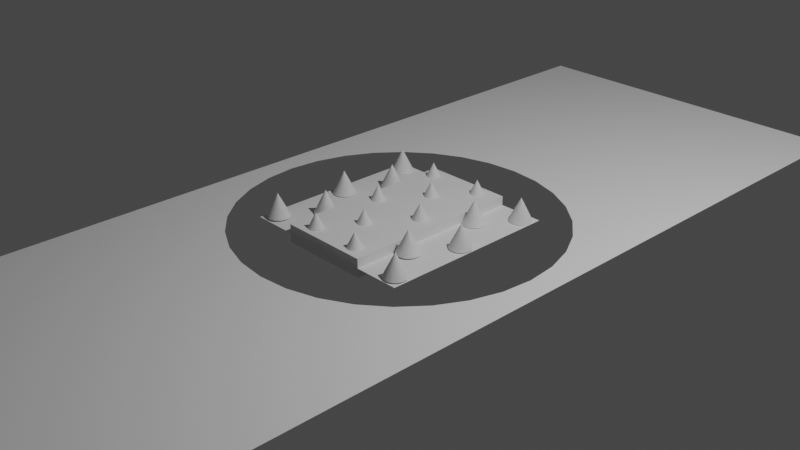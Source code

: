 # Source: obstacles.blend  (saved by Blender 3.0.42; exported with 4.5.12 LTS)
import bpy
from mathutils import Matrix  # noqa: F401  (used for matrix-valued properties, if any)

bpy.ops.wm.read_factory_settings(use_empty=True)
scene = bpy.context.scene
scene.name = 'Scene'

# ---- collections
col_obstacles = bpy.data.collections.new('Obstacles'); scene.collection.children.link(col_obstacles)

# ---- world
world_world = bpy.data.worlds.new('World'); scene.world = world_world
world_world.use_nodes = True; world_world.node_tree.nodes.clear()
_N = world_world.node_tree.nodes; _L = world_world.node_tree.links
n0 = _N.new('ShaderNodeOutputWorld'); n0.name = 'World Output'; n0.location = (300, 300)
n1 = _N.new('ShaderNodeBackground'); n1.name = 'Background'; n1.location = (10, 300)
n1.inputs[0].default_value = (0.05088, 0.05088, 0.05088, 1.0)
_L.new(n1.outputs[0], n0.inputs[0])
n0.is_active_output = True
world_world.color = (0.05088, 0.05088, 0.05088)
world_world.use_sun_shadow = False
world_world.sun_shadow_jitter_overblur = 0.0

# ---- cameras
cam_camera = bpy.data.cameras.new('Camera')
cam_camera.clip_end = 100.0
cam_camera.ortho_scale = 7.314

# ---- lights
light_light = bpy.data.lights.new('Light', 'POINT')
light_light.transmission_factor = 0.0
light_light.energy = 1000.0
light_light.shadow_soft_size = 0.1
light_light.shadow_maximum_resolution = 0.006
light_light.use_absolute_resolution = True

# ---- meshes
me_plane = bpy.data.meshes.new('Plane')
me_plane.from_pydata([(-1.0, -1.0, 0.0), (1.0, -1.0, 0.0), (-1.0, 1.0, 0.0), (1.0, 1.0, 0.0), (0.8676, -0.7424, 0.01351), (0.892, -0.7448, 0.01351), (0.9155, -0.7519, 0.01351), (0.9371, -0.7634, 0.01351), (0.956, -0.779, 0.01351), (0.9716, -0.7979, 0.01351), (0.9831, -0.8195, 0.01351), (0.9902, -0.843, 0.01351), (0.9926, -0.8674, 0.01351), (0.9902, -0.8917, 0.01351), (0.9831, -0.9152, 0.01351), (0.9716, -0.9368, 0.01351), (0.956, -0.9557, 0.01351), (0.9371, -0.9713, 0.01351), (0.9155, -0.9828, 0.01351), (0.892, -0.99, 0.01351), (0.8676, -0.9924, 0.01351), (0.8432, -0.99, 0.01351), (0.8198, -0.9828, 0.01351), (0.7982, -0.9713, 0.01351), (0.7792, -0.9557, 0.01351), (0.7637, -0.9368, 0.01351), (0.7521, -0.9152, 0.01351), (0.745, -0.8917, 0.01351), (0.7426, -0.8674, 0.01351), (0.745, -0.843, 0.01351), (0.7521, -0.8195, 0.01351), (0.7637, -0.7979, 0.01351), (0.7792, -0.779, 0.01351), (0.7982, -0.7634, 0.01351), (0.8198, -0.7519, 0.01351), (0.8432, -0.7448, 0.01351), (0.8676, -0.8674, 0.2635), (-0.8677, -0.7373, 0.01811), (-0.8433, -0.7397, 0.01811), (-0.8198, -0.7468, 0.01811), (-0.7982, -0.7583, 0.01811), (-0.7793, -0.7739, 0.01811), (-0.7637, -0.7928, 0.01811), (-0.7522, -0.8144, 0.01811), (-0.7451, -0.8379, 0.01811), (-0.7427, -0.8623, 0.01811), (-0.7451, -0.8866, 0.01811), (-0.7522, -0.9101, 0.01811), (-0.7637, -0.9317, 0.01811), (-0.7793, -0.9506, 0.01811), (-0.7982, -0.9662, 0.01811), (-0.8198, -0.9777, 0.01811), (-0.8433, -0.9849, 0.01811), (-0.8677, -0.9873, 0.01811), (-0.8921, -0.9849, 0.01811), (-0.9155, -0.9777, 0.01811), (-0.9371, -0.9662, 0.01811), (-0.9561, -0.9506, 0.01811), (-0.9716, -0.9317, 0.01811), (-0.9832, -0.9101, 0.01811), (-0.9903, -0.8866, 0.01811), (-0.9927, -0.8623, 0.01811), (-0.9903, -0.8379, 0.01811), (-0.9832, -0.8144, 0.01811), (-0.9716, -0.7928, 0.01811), (-0.9561, -0.7739, 0.01811), (-0.9371, -0.7583, 0.01811), (-0.9155, -0.7468, 0.01811), (-0.8921, -0.7397, 0.01811), (-0.8677, -0.8623, 0.2681), (0.3064, -0.7387, 0.01483), (0.3308, -0.7411, 0.01483), (0.3543, -0.7482, 0.01483), (0.3759, -0.7598, 0.01483), (0.3948, -0.7753, 0.01483), (0.4104, -0.7943, 0.01483), (0.4219, -0.8159, 0.01483), (0.429, -0.8393, 0.01483), (0.4314, -0.8637, 0.01483), (0.429, -0.8881, 0.01483), (0.4219, -0.9115, 0.01483), (0.4104, -0.9332, 0.01483), (0.3948, -0.9521, 0.01483), (0.3759, -0.9676, 0.01483), (0.3543, -0.9792, 0.01483), (0.3308, -0.9863, 0.01483), (0.3064, -0.9887, 0.01483), (0.282, -0.9863, 0.01483), (0.2586, -0.9792, 0.01483), (0.237, -0.9676, 0.01483), (0.218, -0.9521, 0.01483), (0.2025, -0.9332, 0.01483), (0.1909, -0.9115, 0.01483), (0.1838, -0.8881, 0.01483), (0.1814, -0.8637, 0.01483), (0.1838, -0.8393, 0.01483), (0.1909, -0.8159, 0.01483), (0.2025, -0.7943, 0.01483), (0.218, -0.7753, 0.01483), (0.237, -0.7598, 0.01483), (0.2586, -0.7482, 0.01483), (0.282, -0.7411, 0.01483), (0.3064, -0.8637, 0.2648), (-0.2635, -0.7389, 0.01649), (-0.2391, -0.7413, 0.01649), (-0.2157, -0.7484, 0.01649), (-0.1941, -0.7599, 0.01649), (-0.1751, -0.7755, 0.01649), (-0.1596, -0.7944, 0.01649), (-0.148, -0.816, 0.01649), (-0.1409, -0.8395, 0.01649), (-0.1385, -0.8639, 0.01649), (-0.1409, -0.8883, 0.01649), (-0.148, -0.9117, 0.01649), (-0.1596, -0.9333, 0.01649), (-0.1751, -0.9523, 0.01649), (-0.1941, -0.9678, 0.01649), (-0.2157, -0.9794, 0.01649), (-0.2391, -0.9865, 0.01649), (-0.2635, -0.9889, 0.01649), (-0.2879, -0.9865, 0.01649), (-0.3114, -0.9794, 0.01649), (-0.333, -0.9678, 0.01649), (-0.3519, -0.9523, 0.01649), (-0.3675, -0.9333, 0.01649), (-0.379, -0.9117, 0.01649), (-0.3861, -0.8883, 0.01649), (-0.3885, -0.8639, 0.01649), (-0.3861, -0.8395, 0.01649), (-0.379, -0.816, 0.01649), (-0.3675, -0.7944, 0.01649), (-0.3519, -0.7755, 0.01649), (-0.333, -0.7599, 0.01649), (-0.3114, -0.7484, 0.01649), (-0.2879, -0.7413, 0.01649), (-0.2635, -0.8639, 0.2665), (0.6146, -0.3363, 0.01469), (0.639, -0.3387, 0.01469), (0.6624, -0.3458, 0.01469), (0.684, -0.3573, 0.01469), (0.703, -0.3729, 0.01469), (0.7185, -0.3918, 0.01469), (0.7301, -0.4134, 0.01469), (0.7372, -0.4369, 0.01469), (0.7396, -0.4613, 0.01469), (0.7372, -0.4856, 0.01469), (0.7301, -0.5091, 0.01469), (0.7185, -0.5307, 0.01469), (0.703, -0.5496, 0.01469), (0.684, -0.5652, 0.01469), (0.6624, -0.5767, 0.01469), (0.639, -0.5838, 0.01469), (0.6146, -0.5863, 0.01469), (0.5902, -0.5838, 0.01469), (0.5668, -0.5767, 0.01469), (0.5451, -0.5652, 0.01469), (0.5262, -0.5496, 0.01469), (0.5107, -0.5307, 0.01469), (0.4991, -0.5091, 0.01469), (0.492, -0.4856, 0.01469), (0.4896, -0.4613, 0.01469), (0.492, -0.4369, 0.01469), (0.4991, -0.4134, 0.01469), (0.5107, -0.3918, 0.01469), (0.5262, -0.3729, 0.01469), (0.5451, -0.3573, 0.01469), (0.5668, -0.3458, 0.01469), (0.5902, -0.3387, 0.01469), (0.6146, -0.4613, 0.2647), (-0.02353, -0.3286, 0.001718), (0.0008579, -0.331, 0.001718), (0.02431, -0.3381, 0.001718), (0.04592, -0.3497, 0.001718), (0.06486, -0.3652, 0.001718), (0.08041, -0.3841, 0.001718), (0.09196, -0.4058, 0.001718), (0.09907, -0.4292, 0.001718), (0.1015, -0.4536, 0.001718), (0.09907, -0.478, 0.001718), (0.09196, -0.5014, 0.001718), (0.08041, -0.523, 0.001718), (0.06486, -0.542, 0.001718), (0.04592, -0.5575, 0.001718), (0.02431, -0.5691, 0.001718), (0.0008579, -0.5762, 0.001718), (-0.02353, -0.5786, 0.001718), (-0.04791, -0.5762, 0.001718), (-0.07136, -0.5691, 0.001718), (-0.09297, -0.5575, 0.001718), (-0.1119, -0.542, 0.001718), (-0.1275, -0.523, 0.001718), (-0.139, -0.5014, 0.001718), (-0.1461, -0.478, 0.001718), (-0.1485, -0.4536, 0.001718), (-0.1461, -0.4292, 0.001718), (-0.139, -0.4058, 0.001718), (-0.1275, -0.3841, 0.001718), (-0.1119, -0.3652, 0.001718), (-0.09297, -0.3497, 0.001718), (-0.07136, -0.3381, 0.001718), (-0.04791, -0.331, 0.001718), (-0.02353, -0.4536, 0.2517), (-0.6146, -0.3234, 0.008623), (-0.5902, -0.3258, 0.008623), (-0.5668, -0.3329, 0.008623), (-0.5452, -0.3444, 0.008623), (-0.5262, -0.36, 0.008623), (-0.5107, -0.3789, 0.008623), (-0.4992, -0.4005, 0.008623), (-0.492, -0.424, 0.008623), (-0.4896, -0.4484, 0.008623), (-0.492, -0.4728, 0.008623), (-0.4992, -0.4962, 0.008623), (-0.5107, -0.5178, 0.008623), (-0.5262, -0.5368, 0.008623), (-0.5452, -0.5523, 0.008623), (-0.5668, -0.5639, 0.008623), (-0.5902, -0.571, 0.008623), (-0.6146, -0.5734, 0.008623), (-0.639, -0.571, 0.008623), (-0.6625, -0.5639, 0.008623), (-0.6841, -0.5523, 0.008623), (-0.703, -0.5368, 0.008623), (-0.7186, -0.5178, 0.008623), (-0.7301, -0.4962, 0.008623), (-0.7372, -0.4728, 0.008623), (-0.7396, -0.4484, 0.008623), (-0.7372, -0.424, 0.008623), (-0.7301, -0.4005, 0.008623), (-0.7186, -0.3789, 0.008623), (-0.703, -0.36, 0.008623), (-0.6841, -0.3444, 0.008623), (-0.6625, -0.3329, 0.008623), (-0.639, -0.3258, 0.008623), (-0.6146, -0.4484, 0.2586), (0.8689, 0.1179, 0.008488), (0.8933, 0.1155, 0.008488), (0.9167, 0.1083, 0.008488), (0.9383, 0.09679, 0.008488), (0.9573, 0.08125, 0.008488), (0.9728, 0.0623, 0.008488), (0.9844, 0.04069, 0.008488), (0.9915, 0.01724, 0.008488), (0.9939, -0.007142, 0.008488), (0.9915, -0.03153, 0.008488), (0.9844, -0.05498, 0.008488), (0.9728, -0.07659, 0.008488), (0.9573, -0.09553, 0.008488), (0.9383, -0.1111, 0.008488), (0.9167, -0.1226, 0.008488), (0.8933, -0.1297, 0.008488), (0.8689, -0.1321, 0.008488), (0.8445, -0.1297, 0.008488), (0.8211, -0.1226, 0.008488), (0.7994, -0.1111, 0.008488), (0.7805, -0.09553, 0.008488), (0.765, -0.07659, 0.008488), (0.7534, -0.05498, 0.008488), (0.7463, -0.03153, 0.008488), (0.7439, -0.007142, 0.008488), (0.7463, 0.01724, 0.008488), (0.7534, 0.04069, 0.008488), (0.765, 0.0623, 0.008488), (0.7805, 0.08125, 0.008488), (0.7994, 0.09679, 0.008488), (0.8211, 0.1083, 0.008488), (0.8445, 0.1155, 0.008488), (0.8689, -0.007142, 0.2585), (0.2866, 0.1389, 0.02193), (0.311, 0.1365, 0.02193), (0.3344, 0.1294, 0.02193), (0.356, 0.1178, 0.02193), (0.375, 0.1023, 0.02193), (0.3905, 0.08332, 0.02193), (0.4021, 0.06171, 0.02193), (0.4092, 0.03826, 0.02193), (0.4116, 0.01387, 0.02193), (0.4092, -0.01052, 0.02193), (0.4021, -0.03396, 0.02193), (0.3905, -0.05558, 0.02193), (0.375, -0.07452, 0.02193), (0.356, -0.09006, 0.02193), (0.3344, -0.1016, 0.02193), (0.311, -0.1087, 0.02193), (0.2866, -0.1111, 0.02193), (0.2622, -0.1087, 0.02193), (0.2388, -0.1016, 0.02193), (0.2172, -0.09006, 0.02193), (0.1982, -0.07452, 0.02193), (0.1827, -0.05558, 0.02193), (0.1711, -0.03396, 0.02193), (0.164, -0.01052, 0.02193), (0.1616, 0.01387, 0.02193), (0.164, 0.03826, 0.02193), (0.1711, 0.06171, 0.02193), (0.1827, 0.08332, 0.02193), (0.1982, 0.1023, 0.02193), (0.2172, 0.1178, 0.02193), (0.2388, 0.1294, 0.02193), (0.2622, 0.1365, 0.02193), (0.2866, 0.01387, 0.2719), (-0.3343, 0.1414, 0.007819), (-0.3099, 0.139, 0.007819), (-0.2865, 0.1319, 0.007819), (-0.2649, 0.1204, 0.007819), (-0.2459, 0.1048, 0.007819), (-0.2304, 0.08588, 0.007819), (-0.2188, 0.06426, 0.007819), (-0.2117, 0.04082, 0.007819), (-0.2093, 0.01643, 0.007819), (-0.2117, -0.007957, 0.007819), (-0.2188, -0.03141, 0.007819), (-0.2304, -0.05302, 0.007819), (-0.2459, -0.07196, 0.007819), (-0.2649, -0.0875, 0.007819), (-0.2865, -0.09906, 0.007819), (-0.3099, -0.1062, 0.007819), (-0.3343, -0.1086, 0.007819), (-0.3587, -0.1062, 0.007819), (-0.3821, -0.09906, 0.007819), (-0.4038, -0.0875, 0.007819), (-0.4227, -0.07196, 0.007819), (-0.4382, -0.05302, 0.007819), (-0.4498, -0.03141, 0.007819), (-0.4569, -0.007957, 0.007819), (-0.4593, 0.01643, 0.007819), (-0.4569, 0.04082, 0.007819), (-0.4498, 0.06426, 0.007819), (-0.4382, 0.08588, 0.007819), (-0.4227, 0.1048, 0.007819), (-0.4038, 0.1204, 0.007819), (-0.3821, 0.1319, 0.007819), (-0.3587, 0.139, 0.007819), (-0.3343, 0.01643, 0.2578), (-0.8523, 0.1314, 0.007587), (-0.8279, 0.129, 0.007587), (-0.8045, 0.1219, 0.007587), (-0.7829, 0.1104, 0.007587), (-0.7639, 0.09483, 0.007587), (-0.7484, 0.07588, 0.007587), (-0.7368, 0.05427, 0.007587), (-0.7297, 0.03082, 0.007587), (-0.7273, 0.006437, 0.007587), (-0.7297, -0.01795, 0.007587), (-0.7368, -0.0414, 0.007587), (-0.7484, -0.06301, 0.007587), (-0.7639, -0.08195, 0.007587), (-0.7829, -0.0975, 0.007587), (-0.8045, -0.109, 0.007587), (-0.8279, -0.1162, 0.007587), (-0.8523, -0.1186, 0.007587), (-0.8767, -0.1162, 0.007587), (-0.9001, -0.109, 0.007587), (-0.9218, -0.0975, 0.007587), (-0.9407, -0.08195, 0.007587), (-0.9562, -0.06301, 0.007587), (-0.9678, -0.0414, 0.007587), (-0.9749, -0.01795, 0.007587), (-0.9773, 0.006437, 0.007587), (-0.9749, 0.03082, 0.007587), (-0.9678, 0.05427, 0.007587), (-0.9562, 0.07588, 0.007587), (-0.9407, 0.09483, 0.007587), (-0.9218, 0.1104, 0.007587), (-0.9001, 0.1219, 0.007587), (-0.8767, 0.129, 0.007587), (-0.8523, 0.006437, 0.2576), (0.5916, 0.594, 0.005762), (0.6159, 0.5916, 0.005762), (0.6394, 0.5845, 0.005762), (0.661, 0.573, 0.005762), (0.6799, 0.5574, 0.005762), (0.6955, 0.5385, 0.005762), (0.707, 0.5169, 0.005762), (0.7142, 0.4934, 0.005762), (0.7166, 0.469, 0.005762), (0.7142, 0.4447, 0.005762), (0.707, 0.4212, 0.005762), (0.6955, 0.3996, 0.005762), (0.6799, 0.3807, 0.005762), (0.661, 0.3651, 0.005762), (0.6394, 0.3536, 0.005762), (0.6159, 0.3464, 0.005762), (0.5916, 0.344, 0.005762), (0.5672, 0.3464, 0.005762), (0.5437, 0.3536, 0.005762), (0.5221, 0.3651, 0.005762), (0.5032, 0.3807, 0.005762), (0.4876, 0.3996, 0.005762), (0.4761, 0.4212, 0.005762), (0.469, 0.4447, 0.005762), (0.4666, 0.469, 0.005762), (0.469, 0.4934, 0.005762), (0.4761, 0.5169, 0.005762), (0.4876, 0.5385, 0.005762), (0.5032, 0.5574, 0.005762), (0.5221, 0.573, 0.005762), (0.5437, 0.5845, 0.005762), (0.5672, 0.5916, 0.005762), (0.5916, 0.469, 0.2558), (-0.0235, 0.5998, 0.005387), (0.0008841, 0.5974, 0.005387), (0.02433, 0.5903, 0.005387), (0.04594, 0.5787, 0.005387), (0.06489, 0.5632, 0.005387), (0.08043, 0.5443, 0.005387), (0.09198, 0.5227, 0.005387), (0.0991, 0.4992, 0.005387), (0.1015, 0.4748, 0.005387), (0.0991, 0.4504, 0.005387), (0.09198, 0.427, 0.005387), (0.08043, 0.4054, 0.005387), (0.06489, 0.3864, 0.005387), (0.04594, 0.3709, 0.005387), (0.02433, 0.3593, 0.005387), (0.0008841, 0.3522, 0.005387), (-0.0235, 0.3498, 0.005387), (-0.04789, 0.3522, 0.005387), (-0.07134, 0.3593, 0.005387), (-0.09295, 0.3709, 0.005387), (-0.1119, 0.3864, 0.005387), (-0.1274, 0.4054, 0.005387), (-0.139, 0.427, 0.005387), (-0.1461, 0.4504, 0.005387), (-0.1485, 0.4748, 0.005387), (-0.1461, 0.4992, 0.005387), (-0.139, 0.5227, 0.005387), (-0.1274, 0.5443, 0.005387), (-0.1119, 0.5632, 0.005387), (-0.09295, 0.5787, 0.005387), (-0.07134, 0.5903, 0.005387), (-0.04789, 0.5974, 0.005387), (-0.0235, 0.4748, 0.2554), (-0.6345, 0.6183, 0.004942), (-0.6101, 0.6159, 0.004942), (-0.5867, 0.6088, 0.004942), (-0.565, 0.5972, 0.004942), (-0.5461, 0.5817, 0.004942), (-0.5306, 0.5627, 0.004942), (-0.519, 0.5411, 0.004942), (-0.5119, 0.5177, 0.004942), (-0.5095, 0.4933, 0.004942), (-0.5119, 0.4689, 0.004942), (-0.519, 0.4454, 0.004942), (-0.5306, 0.4238, 0.004942), (-0.5461, 0.4049, 0.004942), (-0.565, 0.3893, 0.004942), (-0.5867, 0.3778, 0.004942), (-0.6101, 0.3707, 0.004942), (-0.6345, 0.3683, 0.004942), (-0.6589, 0.3707, 0.004942), (-0.6823, 0.3778, 0.004942), (-0.7039, 0.3893, 0.004942), (-0.7229, 0.4049, 0.004942), (-0.7384, 0.4238, 0.004942), (-0.75, 0.4454, 0.004942), (-0.7571, 0.4689, 0.004942), (-0.7595, 0.4933, 0.004942), (-0.7571, 0.5177, 0.004942), (-0.75, 0.5411, 0.004942), (-0.7384, 0.5627, 0.004942), (-0.7229, 0.5817, 0.004942), (-0.7039, 0.5972, 0.004942), (-0.6823, 0.6088, 0.004942), (-0.6589, 0.6159, 0.004942), (-0.6345, 0.4933, 0.2549), (0.8652, 0.9888, 0.00367), (0.8895, 0.9864, 0.00367), (0.913, 0.9793, 0.00367), (0.9346, 0.9678, 0.00367), (0.9535, 0.9522, 0.00367), (0.9691, 0.9333, 0.00367), (0.9806, 0.9117, 0.00367), (0.9878, 0.8882, 0.00367), (0.9902, 0.8638, 0.00367), (0.9878, 0.8394, 0.00367), (0.9806, 0.816, 0.00367), (0.9691, 0.7944, 0.00367), (0.9535, 0.7754, 0.00367), (0.9346, 0.7599, 0.00367), (0.913, 0.7483, 0.00367), (0.8895, 0.7412, 0.00367), (0.8652, 0.7388, 0.00367), (0.8408, 0.7412, 0.00367), (0.8173, 0.7483, 0.00367), (0.7957, 0.7599, 0.00367), (0.7768, 0.7754, 0.00367), (0.7612, 0.7944, 0.00367), (0.7497, 0.816, 0.00367), (0.7426, 0.8394, 0.00367), (0.7402, 0.8638, 0.00367), (0.7426, 0.8882, 0.00367), (0.7497, 0.9117, 0.00367), (0.7612, 0.9333, 0.00367), (0.7768, 0.9522, 0.00367), (0.7957, 0.9678, 0.00367), (0.8173, 0.9793, 0.00367), (0.8408, 0.9864, 0.00367), (0.8652, 0.8638, 0.2537), (0.2628, 0.9863, 0.003349), (0.2872, 0.9839, 0.003349), (0.3107, 0.9768, 0.003349), (0.3323, 0.9653, 0.003349), (0.3512, 0.9497, 0.003349), (0.3668, 0.9308, 0.003349), (0.3783, 0.9092, 0.003349), (0.3854, 0.8857, 0.003349), (0.3878, 0.8613, 0.003349), (0.3854, 0.8369, 0.003349), (0.3783, 0.8135, 0.003349), (0.3668, 0.7919, 0.003349), (0.3512, 0.7729, 0.003349), (0.3323, 0.7574, 0.003349), (0.3107, 0.7458, 0.003349), (0.2872, 0.7387, 0.003349), (0.2628, 0.7363, 0.003349), (0.2384, 0.7387, 0.003349), (0.215, 0.7458, 0.003349), (0.1934, 0.7574, 0.003349), (0.1744, 0.7729, 0.003349), (0.1589, 0.7919, 0.003349), (0.1473, 0.8135, 0.003349), (0.1402, 0.8369, 0.003349), (0.1378, 0.8613, 0.003349), (0.1402, 0.8857, 0.003349), (0.1473, 0.9092, 0.003349), (0.1589, 0.9308, 0.003349), (0.1744, 0.9497, 0.003349), (0.1934, 0.9653, 0.003349), (0.215, 0.9768, 0.003349), (0.2384, 0.9839, 0.003349), (0.2628, 0.8613, 0.2533), (-0.3647, 0.9751, 0.003064), (-0.3403, 0.9727, 0.003064), (-0.3168, 0.9656, 0.003064), (-0.2952, 0.954, 0.003064), (-0.2763, 0.9385, 0.003064), (-0.2607, 0.9196, 0.003064), (-0.2492, 0.8979, 0.003064), (-0.2421, 0.8745, 0.003064), (-0.2397, 0.8501, 0.003064), (-0.2421, 0.8257, 0.003064), (-0.2492, 0.8023, 0.003064), (-0.2607, 0.7807, 0.003064), (-0.2763, 0.7617, 0.003064), (-0.2952, 0.7462, 0.003064), (-0.3168, 0.7346, 0.003064), (-0.3403, 0.7275, 0.003064), (-0.3647, 0.7251, 0.003064), (-0.3891, 0.7275, 0.003064), (-0.4125, 0.7346, 0.003064), (-0.4341, 0.7462, 0.003064), (-0.4531, 0.7617, 0.003064), (-0.4686, 0.7807, 0.003064), (-0.4802, 0.8023, 0.003064), (-0.4873, 0.8257, 0.003064), (-0.4897, 0.8501, 0.003064), (-0.4873, 0.8745, 0.003064), (-0.4802, 0.8979, 0.003064), (-0.4686, 0.9196, 0.003064), (-0.4531, 0.9385, 0.003064), (-0.4341, 0.954, 0.003064), (-0.4125, 0.9656, 0.003064), (-0.3891, 0.9727, 0.003064), (-0.3647, 0.8501, 0.2531), (-0.8661, 0.9906, 0.002697), (-0.8417, 0.9882, 0.002697), (-0.8183, 0.9811, 0.002697), (-0.7967, 0.9695, 0.002697), (-0.7777, 0.954, 0.002697), (-0.7622, 0.935, 0.002697), (-0.7506, 0.9134, 0.002697), (-0.7435, 0.89, 0.002697), (-0.7411, 0.8656, 0.002697), (-0.7435, 0.8412, 0.002697), (-0.7506, 0.8177, 0.002697), (-0.7622, 0.7961, 0.002697), (-0.7777, 0.7772, 0.002697), (-0.7967, 0.7616, 0.002697), (-0.8183, 0.7501, 0.002697), (-0.8417, 0.743, 0.002697), (-0.8661, 0.7406, 0.002697), (-0.8905, 0.743, 0.002697), (-0.9139, 0.7501, 0.002697), (-0.9355, 0.7616, 0.002697), (-0.9545, 0.7772, 0.002697), (-0.97, 0.7961, 0.002697), (-0.9816, 0.8177, 0.002697), (-0.9887, 0.8412, 0.002697), (-0.9911, 0.8656, 0.002697), (-0.9887, 0.89, 0.002697), (-0.9816, 0.9134, 0.002697), (-0.97, 0.935, 0.002697), (-0.9545, 0.954, 0.002697), (-0.9355, 0.9695, 0.002697), (-0.9139, 0.9811, 0.002697), (-0.8905, 0.9882, 0.002697), (-0.8661, 0.8656, 0.2527)], [], [(0, 1, 3, 2), (4, 36, 5), (5, 36, 6), (6, 36, 7), (7, 36, 8), (8, 36, 9), (9, 36, 10), (10, 36, 11), (11, 36, 12), (12, 36, 13), (13, 36, 14), (14, 36, 15), (15, 36, 16), (16, 36, 17), (17, 36, 18), (18, 36, 19), (19, 36, 20), (20, 36, 21), (21, 36, 22), (22, 36, 23), (23, 36, 24), (24, 36, 25), (25, 36, 26), (26, 36, 27), (27, 36, 28), (28, 36, 29), (29, 36, 30), (30, 36, 31), (31, 36, 32), (32, 36, 33), (33, 36, 34), (4, 5, 6, 7, 8, 9, 10, 11, 12, 13, 14, 15, 16, 17, 18, 19, 20, 21, 22, 23, 24, 25, 26, 27, 28, 29, 30, 31, 32, 33, 34, 35), (34, 36, 35), (35, 36, 4), (37, 69, 38), (38, 69, 39), (39, 69, 40), (40, 69, 41), (41, 69, 42), (42, 69, 43), (43, 69, 44), (44, 69, 45), (45, 69, 46), (46, 69, 47), (47, 69, 48), (48, 69, 49), (49, 69, 50), (50, 69, 51), (51, 69, 52), (52, 69, 53), (53, 69, 54), (54, 69, 55), (55, 69, 56), (56, 69, 57), (57, 69, 58), (58, 69, 59), (59, 69, 60), (60, 69, 61), (61, 69, 62), (62, 69, 63), (63, 69, 64), (64, 69, 65), (65, 69, 66), (66, 69, 67), (37, 38, 39, 40, 41, 42, 43, 44, 45, 46, 47, 48, 49, 50, 51, 52, 53, 54, 55, 56, 57, 58, 59, 60, 61, 62, 63, 64, 65, 66, 67, 68), (67, 69, 68), (68, 69, 37), (70, 102, 71), (71, 102, 72), (72, 102, 73), (73, 102, 74), (74, 102, 75), (75, 102, 76), (76, 102, 77), (77, 102, 78), (78, 102, 79), (79, 102, 80), (80, 102, 81), (81, 102, 82), (82, 102, 83), (83, 102, 84), (84, 102, 85), (85, 102, 86), (86, 102, 87), (87, 102, 88), (88, 102, 89), (89, 102, 90), (90, 102, 91), (91, 102, 92), (92, 102, 93), (93, 102, 94), (94, 102, 95), (95, 102, 96), (96, 102, 97), (97, 102, 98), (98, 102, 99), (99, 102, 100), (70, 71, 72, 73, 74, 75, 76, 77, 78, 79, 80, 81, 82, 83, 84, 85, 86, 87, 88, 89, 90, 91, 92, 93, 94, 95, 96, 97, 98, 99, 100, 101), (100, 102, 101), (101, 102, 70), (103, 135, 104), (104, 135, 105), (105, 135, 106), (106, 135, 107), (107, 135, 108), (108, 135, 109), (109, 135, 110), (110, 135, 111), (111, 135, 112), (112, 135, 113), (113, 135, 114), (114, 135, 115), (115, 135, 116), (116, 135, 117), (117, 135, 118), (118, 135, 119), (119, 135, 120), (120, 135, 121), (121, 135, 122), (122, 135, 123), (123, 135, 124), (124, 135, 125), (125, 135, 126), (126, 135, 127), (127, 135, 128), (128, 135, 129), (129, 135, 130), (130, 135, 131), (131, 135, 132), (132, 135, 133), (103, 104, 105, 106, 107, 108, 109, 110, 111, 112, 113, 114, 115, 116, 117, 118, 119, 120, 121, 122, 123, 124, 125, 126, 127, 128, 129, 130, 131, 132, 133, 134), (133, 135, 134), (134, 135, 103), (136, 168, 137), (137, 168, 138), (138, 168, 139), (139, 168, 140), (140, 168, 141), (141, 168, 142), (142, 168, 143), (143, 168, 144), (144, 168, 145), (145, 168, 146), (146, 168, 147), (147, 168, 148), (148, 168, 149), (149, 168, 150), (150, 168, 151), (151, 168, 152), (152, 168, 153), (153, 168, 154), (154, 168, 155), (155, 168, 156), (156, 168, 157), (157, 168, 158), (158, 168, 159), (159, 168, 160), (160, 168, 161), (161, 168, 162), (162, 168, 163), (163, 168, 164), (164, 168, 165), (165, 168, 166), (136, 137, 138, 139, 140, 141, 142, 143, 144, 145, 146, 147, 148, 149, 150, 151, 152, 153, 154, 155, 156, 157, 158, 159, 160, 161, 162, 163, 164, 165, 166, 167), (166, 168, 167), (167, 168, 136), (169, 201, 170), (170, 201, 171), (171, 201, 172), (172, 201, 173), (173, 201, 174), (174, 201, 175), (175, 201, 176), (176, 201, 177), (177, 201, 178), (178, 201, 179), (179, 201, 180), (180, 201, 181), (181, 201, 182), (182, 201, 183), (183, 201, 184), (184, 201, 185), (185, 201, 186), (186, 201, 187), (187, 201, 188), (188, 201, 189), (189, 201, 190), (190, 201, 191), (191, 201, 192), (192, 201, 193), (193, 201, 194), (194, 201, 195), (195, 201, 196), (196, 201, 197), (197, 201, 198), (198, 201, 199), (169, 170, 171, 172, 173, 174, 175, 176, 177, 178, 179, 180, 181, 182, 183, 184, 185, 186, 187, 188, 189, 190, 191, 192, 193, 194, 195, 196, 197, 198, 199, 200), (199, 201, 200), (200, 201, 169), (202, 234, 203), (203, 234, 204), (204, 234, 205), (205, 234, 206), (206, 234, 207), (207, 234, 208), (208, 234, 209), (209, 234, 210), (210, 234, 211), (211, 234, 212), (212, 234, 213), (213, 234, 214), (214, 234, 215), (215, 234, 216), (216, 234, 217), (217, 234, 218), (218, 234, 219), (219, 234, 220), (220, 234, 221), (221, 234, 222), (222, 234, 223), (223, 234, 224), (224, 234, 225), (225, 234, 226), (226, 234, 227), (227, 234, 228), (228, 234, 229), (229, 234, 230), (230, 234, 231), (231, 234, 232), (202, 203, 204, 205, 206, 207, 208, 209, 210, 211, 212, 213, 214, 215, 216, 217, 218, 219, 220, 221, 222, 223, 224, 225, 226, 227, 228, 229, 230, 231, 232, 233), (232, 234, 233), (233, 234, 202), (235, 267, 236), (236, 267, 237), (237, 267, 238), (238, 267, 239), (239, 267, 240), (240, 267, 241), (241, 267, 242), (242, 267, 243), (243, 267, 244), (244, 267, 245), (245, 267, 246), (246, 267, 247), (247, 267, 248), (248, 267, 249), (249, 267, 250), (250, 267, 251), (251, 267, 252), (252, 267, 253), (253, 267, 254), (254, 267, 255), (255, 267, 256), (256, 267, 257), (257, 267, 258), (258, 267, 259), (259, 267, 260), (260, 267, 261), (261, 267, 262), (262, 267, 263), (263, 267, 264), (264, 267, 265), (235, 236, 237, 238, 239, 240, 241, 242, 243, 244, 245, 246, 247, 248, 249, 250, 251, 252, 253, 254, 255, 256, 257, 258, 259, 260, 261, 262, 263, 264, 265, 266), (265, 267, 266), (266, 267, 235), (268, 300, 269), (269, 300, 270), (270, 300, 271), (271, 300, 272), (272, 300, 273), (273, 300, 274), (274, 300, 275), (275, 300, 276), (276, 300, 277), (277, 300, 278), (278, 300, 279), (279, 300, 280), (280, 300, 281), (281, 300, 282), (282, 300, 283), (283, 300, 284), (284, 300, 285), (285, 300, 286), (286, 300, 287), (287, 300, 288), (288, 300, 289), (289, 300, 290), (290, 300, 291), (291, 300, 292), (292, 300, 293), (293, 300, 294), (294, 300, 295), (295, 300, 296), (296, 300, 297), (297, 300, 298), (268, 269, 270, 271, 272, 273, 274, 275, 276, 277, 278, 279, 280, 281, 282, 283, 284, 285, 286, 287, 288, 289, 290, 291, 292, 293, 294, 295, 296, 297, 298, 299), (298, 300, 299), (299, 300, 268), (301, 333, 302), (302, 333, 303), (303, 333, 304), (304, 333, 305), (305, 333, 306), (306, 333, 307), (307, 333, 308), (308, 333, 309), (309, 333, 310), (310, 333, 311), (311, 333, 312), (312, 333, 313), (313, 333, 314), (314, 333, 315), (315, 333, 316), (316, 333, 317), (317, 333, 318), (318, 333, 319), (319, 333, 320), (320, 333, 321), (321, 333, 322), (322, 333, 323), (323, 333, 324), (324, 333, 325), (325, 333, 326), (326, 333, 327), (327, 333, 328), (328, 333, 329), (329, 333, 330), (330, 333, 331), (301, 302, 303, 304, 305, 306, 307, 308, 309, 310, 311, 312, 313, 314, 315, 316, 317, 318, 319, 320, 321, 322, 323, 324, 325, 326, 327, 328, 329, 330, 331, 332), (331, 333, 332), (332, 333, 301), (334, 366, 335), (335, 366, 336), (336, 366, 337), (337, 366, 338), (338, 366, 339), (339, 366, 340), (340, 366, 341), (341, 366, 342), (342, 366, 343), (343, 366, 344), (344, 366, 345), (345, 366, 346), (346, 366, 347), (347, 366, 348), (348, 366, 349), (349, 366, 350), (350, 366, 351), (351, 366, 352), (352, 366, 353), (353, 366, 354), (354, 366, 355), (355, 366, 356), (356, 366, 357), (357, 366, 358), (358, 366, 359), (359, 366, 360), (360, 366, 361), (361, 366, 362), (362, 366, 363), (363, 366, 364), (334, 335, 336, 337, 338, 339, 340, 341, 342, 343, 344, 345, 346, 347, 348, 349, 350, 351, 352, 353, 354, 355, 356, 357, 358, 359, 360, 361, 362, 363, 364, 365), (364, 366, 365), (365, 366, 334), (367, 399, 368), (368, 399, 369), (369, 399, 370), (370, 399, 371), (371, 399, 372), (372, 399, 373), (373, 399, 374), (374, 399, 375), (375, 399, 376), (376, 399, 377), (377, 399, 378), (378, 399, 379), (379, 399, 380), (380, 399, 381), (381, 399, 382), (382, 399, 383), (383, 399, 384), (384, 399, 385), (385, 399, 386), (386, 399, 387), (387, 399, 388), (388, 399, 389), (389, 399, 390), (390, 399, 391), (391, 399, 392), (392, 399, 393), (393, 399, 394), (394, 399, 395), (395, 399, 396), (396, 399, 397), (367, 368, 369, 370, 371, 372, 373, 374, 375, 376, 377, 378, 379, 380, 381, 382, 383, 384, 385, 386, 387, 388, 389, 390, 391, 392, 393, 394, 395, 396, 397, 398), (397, 399, 398), (398, 399, 367), (400, 432, 401), (401, 432, 402), (402, 432, 403), (403, 432, 404), (404, 432, 405), (405, 432, 406), (406, 432, 407), (407, 432, 408), (408, 432, 409), (409, 432, 410), (410, 432, 411), (411, 432, 412), (412, 432, 413), (413, 432, 414), (414, 432, 415), (415, 432, 416), (416, 432, 417), (417, 432, 418), (418, 432, 419), (419, 432, 420), (420, 432, 421), (421, 432, 422), (422, 432, 423), (423, 432, 424), (424, 432, 425), (425, 432, 426), (426, 432, 427), (427, 432, 428), (428, 432, 429), (429, 432, 430), (400, 401, 402, 403, 404, 405, 406, 407, 408, 409, 410, 411, 412, 413, 414, 415, 416, 417, 418, 419, 420, 421, 422, 423, 424, 425, 426, 427, 428, 429, 430, 431), (430, 432, 431), (431, 432, 400), (433, 465, 434), (434, 465, 435), (435, 465, 436), (436, 465, 437), (437, 465, 438), (438, 465, 439), (439, 465, 440), (440, 465, 441), (441, 465, 442), (442, 465, 443), (443, 465, 444), (444, 465, 445), (445, 465, 446), (446, 465, 447), (447, 465, 448), (448, 465, 449), (449, 465, 450), (450, 465, 451), (451, 465, 452), (452, 465, 453), (453, 465, 454), (454, 465, 455), (455, 465, 456), (456, 465, 457), (457, 465, 458), (458, 465, 459), (459, 465, 460), (460, 465, 461), (461, 465, 462), (462, 465, 463), (433, 434, 435, 436, 437, 438, 439, 440, 441, 442, 443, 444, 445, 446, 447, 448, 449, 450, 451, 452, 453, 454, 455, 456, 457, 458, 459, 460, 461, 462, 463, 464), (463, 465, 464), (464, 465, 433), (466, 498, 467), (467, 498, 468), (468, 498, 469), (469, 498, 470), (470, 498, 471), (471, 498, 472), (472, 498, 473), (473, 498, 474), (474, 498, 475), (475, 498, 476), (476, 498, 477), (477, 498, 478), (478, 498, 479), (479, 498, 480), (480, 498, 481), (481, 498, 482), (482, 498, 483), (483, 498, 484), (484, 498, 485), (485, 498, 486), (486, 498, 487), (487, 498, 488), (488, 498, 489), (489, 498, 490), (490, 498, 491), (491, 498, 492), (492, 498, 493), (493, 498, 494), (494, 498, 495), (495, 498, 496), (466, 467, 468, 469, 470, 471, 472, 473, 474, 475, 476, 477, 478, 479, 480, 481, 482, 483, 484, 485, 486, 487, 488, 489, 490, 491, 492, 493, 494, 495, 496, 497), (496, 498, 497), (497, 498, 466), (499, 531, 500), (500, 531, 501), (501, 531, 502), (502, 531, 503), (503, 531, 504), (504, 531, 505), (505, 531, 506), (506, 531, 507), (507, 531, 508), (508, 531, 509), (509, 531, 510), (510, 531, 511), (511, 531, 512), (512, 531, 513), (513, 531, 514), (514, 531, 515), (515, 531, 516), (516, 531, 517), (517, 531, 518), (518, 531, 519), (519, 531, 520), (520, 531, 521), (521, 531, 522), (522, 531, 523), (523, 531, 524), (524, 531, 525), (525, 531, 526), (526, 531, 527), (527, 531, 528), (528, 531, 529), (499, 500, 501, 502, 503, 504, 505, 506, 507, 508, 509, 510, 511, 512, 513, 514, 515, 516, 517, 518, 519, 520, 521, 522, 523, 524, 525, 526, 527, 528, 529, 530), (529, 531, 530), (530, 531, 499), (532, 564, 533), (533, 564, 534), (534, 564, 535), (535, 564, 536), (536, 564, 537), (537, 564, 538), (538, 564, 539), (539, 564, 540), (540, 564, 541), (541, 564, 542), (542, 564, 543), (543, 564, 544), (544, 564, 545), (545, 564, 546), (546, 564, 547), (547, 564, 548), (548, 564, 549), (549, 564, 550), (550, 564, 551), (551, 564, 552), (552, 564, 553), (553, 564, 554), (554, 564, 555), (555, 564, 556), (556, 564, 557), (557, 564, 558), (558, 564, 559), (559, 564, 560), (560, 564, 561), (561, 564, 562), (532, 533, 534, 535, 536, 537, 538, 539, 540, 541, 542, 543, 544, 545, 546, 547, 548, 549, 550, 551, 552, 553, 554, 555, 556, 557, 558, 559, 560, 561, 562, 563), (562, 564, 563), (563, 564, 532), (565, 597, 566), (566, 597, 567), (567, 597, 568), (568, 597, 569), (569, 597, 570), (570, 597, 571), (571, 597, 572), (572, 597, 573), (573, 597, 574), (574, 597, 575), (575, 597, 576), (576, 597, 577), (577, 597, 578), (578, 597, 579), (579, 597, 580), (580, 597, 581), (581, 597, 582), (582, 597, 583), (583, 597, 584), (584, 597, 585), (585, 597, 586), (586, 597, 587), (587, 597, 588), (588, 597, 589), (589, 597, 590), (590, 597, 591), (591, 597, 592), (592, 597, 593), (593, 597, 594), (594, 597, 595), (565, 566, 567, 568, 569, 570, 571, 572, 573, 574, 575, 576, 577, 578, 579, 580, 581, 582, 583, 584, 585, 586, 587, 588, 589, 590, 591, 592, 593, 594, 595, 596), (595, 597, 596), (596, 597, 565)])
_uv = me_plane.uv_layers.new(name='UVMap')
_uv.uv.foreach_set('vector', [0.0, 0.0, 1.0, 0.0, 1.0, 1.0, 0.0, 1.0, 0.25, 0.49, 0.25, 0.25, 0.2968, 0.4854, 0.2968, 0.4854, 0.25, 0.25, 0.3418, 0.4717, 0.3418, 0.4717, 0.25, 0.25, 0.3833, 0.4496, 0.3833, 0.4496, 0.25, 0.25, 0.4197, 0.4197, 0.4197, 0.4197, 0.25, 0.25, 0.4496, 0.3833, 0.4496, 0.3833, 0.25, 0.25, 0.4717, 0.3418, 0.4717, 0.3418, 0.25, 0.25, 0.4854, 0.2968, 0.4854, 0.2968, 0.25, 0.25, 0.49, 0.25, 0.49, 0.25, 0.25, 0.25, 0.4854, 0.2032, 0.4854, 0.2032, 0.25, 0.25, 0.4717, 0.1582, 0.4717, 0.1582, 0.25, 0.25, 0.4496, 0.1167, 0.4496, 0.1167, 0.25, 0.25, 0.4197, 0.08029, 0.4197, 0.08029, 0.25, 0.25, 0.3833, 0.05045, 0.3833, 0.05045, 0.25, 0.25, 0.3418, 0.02827, 0.3418, 0.02827, 0.25, 0.25, 0.2968, 0.01461, 0.2968, 0.01461, 0.25, 0.25, 0.25, 0.01, 0.25, 0.01, 0.25, 0.25, 0.2032, 0.01461, 0.2032, 0.01461, 0.25, 0.25, 0.1582, 0.02827, 0.1582, 0.02827, 0.25, 0.25, 0.1167, 0.05045, 0.1167, 0.05045, 0.25, 0.25, 0.08029, 0.08029, 0.08029, 0.08029, 0.25, 0.25, 0.05045, 0.1167, 0.05045, 0.1167, 0.25, 0.25, 0.02827, 0.1582, 0.02827, 0.1582, 0.25, 0.25, 0.01461, 0.2032, 0.01461, 0.2032, 0.25, 0.25, 0.01, 0.25, 0.01, 0.25, 0.25, 0.25, 0.01461, 0.2968, 0.01461, 0.2968, 0.25, 0.25, 0.02827, 0.3418, 0.02827, 0.3418, 0.25, 0.25, 0.05045, 0.3833, 0.05045, 0.3833, 0.25, 0.25, 0.08029, 0.4197, 0.08029, 0.4197, 0.25, 0.25, 0.1167, 0.4496, 0.1167, 0.4496, 0.25, 0.25, 0.1582, 0.4717, 0.75, 0.49, 0.7968, 0.4854, 0.8418, 0.4717, 0.8833, 0.4496, 0.9197, 0.4197, 0.9496, 0.3833, 0.9717, 0.3418, 0.9854, 0.2968, 0.99, 0.25, 0.9854, 0.2032, 0.9717, 0.1582, 0.9496, 0.1167, 0.9197, 0.08029, 0.8833, 0.05045, 0.8418, 0.02827, 0.7968, 0.01461, 0.75, 0.01, 0.7032, 0.01461, 0.6582, 0.02827, 0.6167, 0.05045, 0.5803, 0.08029, 0.5504, 0.1167, 0.5283, 0.1582, 0.5146, 0.2032, 0.51, 0.25, 0.5146, 0.2968, 0.5283, 0.3418, 0.5504, 0.3833, 0.5803, 0.4197, 0.6167, 0.4496, 0.6582, 0.4717, 0.7032, 0.4854, 0.1582, 0.4717, 0.25, 0.25, 0.2032, 0.4854, 0.2032, 0.4854, 0.25, 0.25, 0.25, 0.49, 0.25, 0.49, 0.25, 0.25, 0.2968, 0.4854, 0.2968, 0.4854, 0.25, 0.25, 0.3418, 0.4717, 0.3418, 0.4717, 0.25, 0.25, 0.3833, 0.4496, 0.3833, 0.4496, 0.25, 0.25, 0.4197, 0.4197, 0.4197, 0.4197, 0.25, 0.25, 0.4496, 0.3833, 0.4496, 0.3833, 0.25, 0.25, 0.4717, 0.3418, 0.4717, 0.3418, 0.25, 0.25, 0.4854, 0.2968, 0.4854, 0.2968, 0.25, 0.25, 0.49, 0.25, 0.49, 0.25, 0.25, 0.25, 0.4854, 0.2032, 0.4854, 0.2032, 0.25, 0.25, 0.4717, 0.1582, 0.4717, 0.1582, 0.25, 0.25, 0.4496, 0.1167, 0.4496, 0.1167, 0.25, 0.25, 0.4197, 0.08029, 0.4197, 0.08029, 0.25, 0.25, 0.3833, 0.05045, 0.3833, 0.05045, 0.25, 0.25, 0.3418, 0.02827, 0.3418, 0.02827, 0.25, 0.25, 0.2968, 0.01461, 0.2968, 0.01461, 0.25, 0.25, 0.25, 0.01, 0.25, 0.01, 0.25, 0.25, 0.2032, 0.01461, 0.2032, 0.01461, 0.25, 0.25, 0.1582, 0.02827, 0.1582, 0.02827, 0.25, 0.25, 0.1167, 0.05045, 0.1167, 0.05045, 0.25, 0.25, 0.08029, 0.08029, 0.08029, 0.08029, 0.25, 0.25, 0.05045, 0.1167, 0.05045, 0.1167, 0.25, 0.25, 0.02827, 0.1582, 0.02827, 0.1582, 0.25, 0.25, 0.01461, 0.2032, 0.01461, 0.2032, 0.25, 0.25, 0.01, 0.25, 0.01, 0.25, 0.25, 0.25, 0.01461, 0.2968, 0.01461, 0.2968, 0.25, 0.25, 0.02827, 0.3418, 0.02827, 0.3418, 0.25, 0.25, 0.05045, 0.3833, 0.05045, 0.3833, 0.25, 0.25, 0.08029, 0.4197, 0.08029, 0.4197, 0.25, 0.25, 0.1167, 0.4496, 0.1167, 0.4496, 0.25, 0.25, 0.1582, 0.4717, 0.75, 0.49, 0.7968, 0.4854, 0.8418, 0.4717, 0.8833, 0.4496, 0.9197, 0.4197, 0.9496, 0.3833, 0.9717, 0.3418, 0.9854, 0.2968, 0.99, 0.25, 0.9854, 0.2032, 0.9717, 0.1582, 0.9496, 0.1167, 0.9197, 0.08029, 0.8833, 0.05045, 0.8418, 0.02827, 0.7968, 0.01461, 0.75, 0.01, 0.7032, 0.01461, 0.6582, 0.02827, 0.6167, 0.05045, 0.5803, 0.08029, 0.5504, 0.1167, 0.5283, 0.1582, 0.5146, 0.2032, 0.51, 0.25, 0.5146, 0.2968, 0.5283, 0.3418, 0.5504, 0.3833, 0.5803, 0.4197, 0.6167, 0.4496, 0.6582, 0.4717, 0.7032, 0.4854, 0.1582, 0.4717, 0.25, 0.25, 0.2032, 0.4854, 0.2032, 0.4854, 0.25, 0.25, 0.25, 0.49, 0.25, 0.49, 0.25, 0.25, 0.2968, 0.4854, 0.2968, 0.4854, 0.25, 0.25, 0.3418, 0.4717, 0.3418, 0.4717, 0.25, 0.25, 0.3833, 0.4496, 0.3833, 0.4496, 0.25, 0.25, 0.4197, 0.4197, 0.4197, 0.4197, 0.25, 0.25, 0.4496, 0.3833, 0.4496, 0.3833, 0.25, 0.25, 0.4717, 0.3418, 0.4717, 0.3418, 0.25, 0.25, 0.4854, 0.2968, 0.4854, 0.2968, 0.25, 0.25, 0.49, 0.25, 0.49, 0.25, 0.25, 0.25, 0.4854, 0.2032, 0.4854, 0.2032, 0.25, 0.25, 0.4717, 0.1582, 0.4717, 0.1582, 0.25, 0.25, 0.4496, 0.1167, 0.4496, 0.1167, 0.25, 0.25, 0.4197, 0.08029, 0.4197, 0.08029, 0.25, 0.25, 0.3833, 0.05045, 0.3833, 0.05045, 0.25, 0.25, 0.3418, 0.02827, 0.3418, 0.02827, 0.25, 0.25, 0.2968, 0.01461, 0.2968, 0.01461, 0.25, 0.25, 0.25, 0.01, 0.25, 0.01, 0.25, 0.25, 0.2032, 0.01461, 0.2032, 0.01461, 0.25, 0.25, 0.1582, 0.02827, 0.1582, 0.02827, 0.25, 0.25, 0.1167, 0.05045, 0.1167, 0.05045, 0.25, 0.25, 0.08029, 0.08029, 0.08029, 0.08029, 0.25, 0.25, 0.05045, 0.1167, 0.05045, 0.1167, 0.25, 0.25, 0.02827, 0.1582, 0.02827, 0.1582, 0.25, 0.25, 0.01461, 0.2032, 0.01461, 0.2032, 0.25, 0.25, 0.01, 0.25, 0.01, 0.25, 0.25, 0.25, 0.01461, 0.2968, 0.01461, 0.2968, 0.25, 0.25, 0.02827, 0.3418, 0.02827, 0.3418, 0.25, 0.25, 0.05045, 0.3833, 0.05045, 0.3833, 0.25, 0.25, 0.08029, 0.4197, 0.08029, 0.4197, 0.25, 0.25, 0.1167, 0.4496, 0.1167, 0.4496, 0.25, 0.25, 0.1582, 0.4717, 0.75, 0.49, 0.7968, 0.4854, 0.8418, 0.4717, 0.8833, 0.4496, 0.9197, 0.4197, 0.9496, 0.3833, 0.9717, 0.3418, 0.9854, 0.2968, 0.99, 0.25, 0.9854, 0.2032, 0.9717, 0.1582, 0.9496, 0.1167, 0.9197, 0.08029, 0.8833, 0.05045, 0.8418, 0.02827, 0.7968, 0.01461, 0.75, 0.01, 0.7032, 0.01461, 0.6582, 0.02827, 0.6167, 0.05045, 0.5803, 0.08029, 0.5504, 0.1167, 0.5283, 0.1582, 0.5146, 0.2032, 0.51, 0.25, 0.5146, 0.2968, 0.5283, 0.3418, 0.5504, 0.3833, 0.5803, 0.4197, 0.6167, 0.4496, 0.6582, 0.4717, 0.7032, 0.4854, 0.1582, 0.4717, 0.25, 0.25, 0.2032, 0.4854, 0.2032, 0.4854, 0.25, 0.25, 0.25, 0.49, 0.25, 0.49, 0.25, 0.25, 0.2968, 0.4854, 0.2968, 0.4854, 0.25, 0.25, 0.3418, 0.4717, 0.3418, 0.4717, 0.25, 0.25, 0.3833, 0.4496, 0.3833, 0.4496, 0.25, 0.25, 0.4197, 0.4197, 0.4197, 0.4197, 0.25, 0.25, 0.4496, 0.3833, 0.4496, 0.3833, 0.25, 0.25, 0.4717, 0.3418, 0.4717, 0.3418, 0.25, 0.25, 0.4854, 0.2968, 0.4854, 0.2968, 0.25, 0.25, 0.49, 0.25, 0.49, 0.25, 0.25, 0.25, 0.4854, 0.2032, 0.4854, 0.2032, 0.25, 0.25, 0.4717, 0.1582, 0.4717, 0.1582, 0.25, 0.25, 0.4496, 0.1167, 0.4496, 0.1167, 0.25, 0.25, 0.4197, 0.08029, 0.4197, 0.08029, 0.25, 0.25, 0.3833, 0.05045, 0.3833, 0.05045, 0.25, 0.25, 0.3418, 0.02827, 0.3418, 0.02827, 0.25, 0.25, 0.2968, 0.01461, 0.2968, 0.01461, 0.25, 0.25, 0.25, 0.01, 0.25, 0.01, 0.25, 0.25, 0.2032, 0.01461, 0.2032, 0.01461, 0.25, 0.25, 0.1582, 0.02827, 0.1582, 0.02827, 0.25, 0.25, 0.1167, 0.05045, 0.1167, 0.05045, 0.25, 0.25, 0.08029, 0.08029, 0.08029, 0.08029, 0.25, 0.25, 0.05045, 0.1167, 0.05045, 0.1167, 0.25, 0.25, 0.02827, 0.1582, 0.02827, 0.1582, 0.25, 0.25, 0.01461, 0.2032, 0.01461, 0.2032, 0.25, 0.25, 0.01, 0.25, 0.01, 0.25, 0.25, 0.25, 0.01461, 0.2968, 0.01461, 0.2968, 0.25, 0.25, 0.02827, 0.3418, 0.02827, 0.3418, 0.25, 0.25, 0.05045, 0.3833, 0.05045, 0.3833, 0.25, 0.25, 0.08029, 0.4197, 0.08029, 0.4197, 0.25, 0.25, 0.1167, 0.4496, 0.1167, 0.4496, 0.25, 0.25, 0.1582, 0.4717, 0.75, 0.49, 0.7968, 0.4854, 0.8418, 0.4717, 0.8833, 0.4496, 0.9197, 0.4197, 0.9496, 0.3833, 0.9717, 0.3418, 0.9854, 0.2968, 0.99, 0.25, 0.9854, 0.2032, 0.9717, 0.1582, 0.9496, 0.1167, 0.9197, 0.08029, 0.8833, 0.05045, 0.8418, 0.02827, 0.7968, 0.01461, 0.75, 0.01, 0.7032, 0.01461, 0.6582, 0.02827, 0.6167, 0.05045, 0.5803, 0.08029, 0.5504, 0.1167, 0.5283, 0.1582, 0.5146, 0.2032, 0.51, 0.25, 0.5146, 0.2968, 0.5283, 0.3418, 0.5504, 0.3833, 0.5803, 0.4197, 0.6167, 0.4496, 0.6582, 0.4717, 0.7032, 0.4854, 0.1582, 0.4717, 0.25, 0.25, 0.2032, 0.4854, 0.2032, 0.4854, 0.25, 0.25, 0.25, 0.49, 0.25, 0.49, 0.25, 0.25, 0.2968, 0.4854, 0.2968, 0.4854, 0.25, 0.25, 0.3418, 0.4717, 0.3418, 0.4717, 0.25, 0.25, 0.3833, 0.4496, 0.3833, 0.4496, 0.25, 0.25, 0.4197, 0.4197, 0.4197, 0.4197, 0.25, 0.25, 0.4496, 0.3833, 0.4496, 0.3833, 0.25, 0.25, 0.4717, 0.3418, 0.4717, 0.3418, 0.25, 0.25, 0.4854, 0.2968, 0.4854, 0.2968, 0.25, 0.25, 0.49, 0.25, 0.49, 0.25, 0.25, 0.25, 0.4854, 0.2032, 0.4854, 0.2032, 0.25, 0.25, 0.4717, 0.1582, 0.4717, 0.1582, 0.25, 0.25, 0.4496, 0.1167, 0.4496, 0.1167, 0.25, 0.25, 0.4197, 0.08029, 0.4197, 0.08029, 0.25, 0.25, 0.3833, 0.05045, 0.3833, 0.05045, 0.25, 0.25, 0.3418, 0.02827, 0.3418, 0.02827, 0.25, 0.25, 0.2968, 0.01461, 0.2968, 0.01461, 0.25, 0.25, 0.25, 0.01, 0.25, 0.01, 0.25, 0.25, 0.2032, 0.01461, 0.2032, 0.01461, 0.25, 0.25, 0.1582, 0.02827, 0.1582, 0.02827, 0.25, 0.25, 0.1167, 0.05045, 0.1167, 0.05045, 0.25, 0.25, 0.08029, 0.08029, 0.08029, 0.08029, 0.25, 0.25, 0.05045, 0.1167, 0.05045, 0.1167, 0.25, 0.25, 0.02827, 0.1582, 0.02827, 0.1582, 0.25, 0.25, 0.01461, 0.2032, 0.01461, 0.2032, 0.25, 0.25, 0.01, 0.25, 0.01, 0.25, 0.25, 0.25, 0.01461, 0.2968, 0.01461, 0.2968, 0.25, 0.25, 0.02827, 0.3418, 0.02827, 0.3418, 0.25, 0.25, 0.05045, 0.3833, 0.05045, 0.3833, 0.25, 0.25, 0.08029, 0.4197, 0.08029, 0.4197, 0.25, 0.25, 0.1167, 0.4496, 0.1167, 0.4496, 0.25, 0.25, 0.1582, 0.4717, 0.75, 0.49, 0.7968, 0.4854, 0.8418, 0.4717, 0.8833, 0.4496, 0.9197, 0.4197, 0.9496, 0.3833, 0.9717, 0.3418, 0.9854, 0.2968, 0.99, 0.25, 0.9854, 0.2032, 0.9717, 0.1582, 0.9496, 0.1167, 0.9197, 0.08029, 0.8833, 0.05045, 0.8418, 0.02827, 0.7968, 0.01461, 0.75, 0.01, 0.7032, 0.01461, 0.6582, 0.02827, 0.6167, 0.05045, 0.5803, 0.08029, 0.5504, 0.1167, 0.5283, 0.1582, 0.5146, 0.2032, 0.51, 0.25, 0.5146, 0.2968, 0.5283, 0.3418, 0.5504, 0.3833, 0.5803, 0.4197, 0.6167, 0.4496, 0.6582, 0.4717, 0.7032, 0.4854, 0.1582, 0.4717, 0.25, 0.25, 0.2032, 0.4854, 0.2032, 0.4854, 0.25, 0.25, 0.25, 0.49, 0.25, 0.49, 0.25, 0.25, 0.2968, 0.4854, 0.2968, 0.4854, 0.25, 0.25, 0.3418, 0.4717, 0.3418, 0.4717, 0.25, 0.25, 0.3833, 0.4496, 0.3833, 0.4496, 0.25, 0.25, 0.4197, 0.4197, 0.4197, 0.4197, 0.25, 0.25, 0.4496, 0.3833, 0.4496, 0.3833, 0.25, 0.25, 0.4717, 0.3418, 0.4717, 0.3418, 0.25, 0.25, 0.4854, 0.2968, 0.4854, 0.2968, 0.25, 0.25, 0.49, 0.25, 0.49, 0.25, 0.25, 0.25, 0.4854, 0.2032, 0.4854, 0.2032, 0.25, 0.25, 0.4717, 0.1582, 0.4717, 0.1582, 0.25, 0.25, 0.4496, 0.1167, 0.4496, 0.1167, 0.25, 0.25, 0.4197, 0.08029, 0.4197, 0.08029, 0.25, 0.25, 0.3833, 0.05045, 0.3833, 0.05045, 0.25, 0.25, 0.3418, 0.02827, 0.3418, 0.02827, 0.25, 0.25, 0.2968, 0.01461, 0.2968, 0.01461, 0.25, 0.25, 0.25, 0.01, 0.25, 0.01, 0.25, 0.25, 0.2032, 0.01461, 0.2032, 0.01461, 0.25, 0.25, 0.1582, 0.02827, 0.1582, 0.02827, 0.25, 0.25, 0.1167, 0.05045, 0.1167, 0.05045, 0.25, 0.25, 0.08029, 0.08029, 0.08029, 0.08029, 0.25, 0.25, 0.05045, 0.1167, 0.05045, 0.1167, 0.25, 0.25, 0.02827, 0.1582, 0.02827, 0.1582, 0.25, 0.25, 0.01461, 0.2032, 0.01461, 0.2032, 0.25, 0.25, 0.01, 0.25, 0.01, 0.25, 0.25, 0.25, 0.01461, 0.2968, 0.01461, 0.2968, 0.25, 0.25, 0.02827, 0.3418, 0.02827, 0.3418, 0.25, 0.25, 0.05045, 0.3833, 0.05045, 0.3833, 0.25, 0.25, 0.08029, 0.4197, 0.08029, 0.4197, 0.25, 0.25, 0.1167, 0.4496, 0.1167, 0.4496, 0.25, 0.25, 0.1582, 0.4717, 0.75, 0.49, 0.7968, 0.4854, 0.8418, 0.4717, 0.8833, 0.4496, 0.9197, 0.4197, 0.9496, 0.3833, 0.9717, 0.3418, 0.9854, 0.2968, 0.99, 0.25, 0.9854, 0.2032, 0.9717, 0.1582, 0.9496, 0.1167, 0.9197, 0.08029, 0.8833, 0.05045, 0.8418, 0.02827, 0.7968, 0.01461, 0.75, 0.01, 0.7032, 0.01461, 0.6582, 0.02827, 0.6167, 0.05045, 0.5803, 0.08029, 0.5504, 0.1167, 0.5283, 0.1582, 0.5146, 0.2032, 0.51, 0.25, 0.5146, 0.2968, 0.5283, 0.3418, 0.5504, 0.3833, 0.5803, 0.4197, 0.6167, 0.4496, 0.6582, 0.4717, 0.7032, 0.4854, 0.1582, 0.4717, 0.25, 0.25, 0.2032, 0.4854, 0.2032, 0.4854, 0.25, 0.25, 0.25, 0.49, 0.25, 0.49, 0.25, 0.25, 0.2968, 0.4854, 0.2968, 0.4854, 0.25, 0.25, 0.3418, 0.4717, 0.3418, 0.4717, 0.25, 0.25, 0.3833, 0.4496, 0.3833, 0.4496, 0.25, 0.25, 0.4197, 0.4197, 0.4197, 0.4197, 0.25, 0.25, 0.4496, 0.3833, 0.4496, 0.3833, 0.25, 0.25, 0.4717, 0.3418, 0.4717, 0.3418, 0.25, 0.25, 0.4854, 0.2968, 0.4854, 0.2968, 0.25, 0.25, 0.49, 0.25, 0.49, 0.25, 0.25, 0.25, 0.4854, 0.2032, 0.4854, 0.2032, 0.25, 0.25, 0.4717, 0.1582, 0.4717, 0.1582, 0.25, 0.25, 0.4496, 0.1167, 0.4496, 0.1167, 0.25, 0.25, 0.4197, 0.08029, 0.4197, 0.08029, 0.25, 0.25, 0.3833, 0.05045, 0.3833, 0.05045, 0.25, 0.25, 0.3418, 0.02827, 0.3418, 0.02827, 0.25, 0.25, 0.2968, 0.01461, 0.2968, 0.01461, 0.25, 0.25, 0.25, 0.01, 0.25, 0.01, 0.25, 0.25, 0.2032, 0.01461, 0.2032, 0.01461, 0.25, 0.25, 0.1582, 0.02827, 0.1582, 0.02827, 0.25, 0.25, 0.1167, 0.05045, 0.1167, 0.05045, 0.25, 0.25, 0.08029, 0.08029, 0.08029, 0.08029, 0.25, 0.25, 0.05045, 0.1167, 0.05045, 0.1167, 0.25, 0.25, 0.02827, 0.1582, 0.02827, 0.1582, 0.25, 0.25, 0.01461, 0.2032, 0.01461, 0.2032, 0.25, 0.25, 0.01, 0.25, 0.01, 0.25, 0.25, 0.25, 0.01461, 0.2968, 0.01461, 0.2968, 0.25, 0.25, 0.02827, 0.3418, 0.02827, 0.3418, 0.25, 0.25, 0.05045, 0.3833, 0.05045, 0.3833, 0.25, 0.25, 0.08029, 0.4197, 0.08029, 0.4197, 0.25, 0.25, 0.1167, 0.4496, 0.1167, 0.4496, 0.25, 0.25, 0.1582, 0.4717, 0.75, 0.49, 0.7968, 0.4854, 0.8418, 0.4717, 0.8833, 0.4496, 0.9197, 0.4197, 0.9496, 0.3833, 0.9717, 0.3418, 0.9854, 0.2968, 0.99, 0.25, 0.9854, 0.2032, 0.9717, 0.1582, 0.9496, 0.1167, 0.9197, 0.08029, 0.8833, 0.05045, 0.8418, 0.02827, 0.7968, 0.01461, 0.75, 0.01, 0.7032, 0.01461, 0.6582, 0.02827, 0.6167, 0.05045, 0.5803, 0.08029, 0.5504, 0.1167, 0.5283, 0.1582, 0.5146, 0.2032, 0.51, 0.25, 0.5146, 0.2968, 0.5283, 0.3418, 0.5504, 0.3833, 0.5803, 0.4197, 0.6167, 0.4496, 0.6582, 0.4717, 0.7032, 0.4854, 0.1582, 0.4717, 0.25, 0.25, 0.2032, 0.4854, 0.2032, 0.4854, 0.25, 0.25, 0.25, 0.49, 0.25, 0.49, 0.25, 0.25, 0.2968, 0.4854, 0.2968, 0.4854, 0.25, 0.25, 0.3418, 0.4717, 0.3418, 0.4717, 0.25, 0.25, 0.3833, 0.4496, 0.3833, 0.4496, 0.25, 0.25, 0.4197, 0.4197, 0.4197, 0.4197, 0.25, 0.25, 0.4496, 0.3833, 0.4496, 0.3833, 0.25, 0.25, 0.4717, 0.3418, 0.4717, 0.3418, 0.25, 0.25, 0.4854, 0.2968, 0.4854, 0.2968, 0.25, 0.25, 0.49, 0.25, 0.49, 0.25, 0.25, 0.25, 0.4854, 0.2032, 0.4854, 0.2032, 0.25, 0.25, 0.4717, 0.1582, 0.4717, 0.1582, 0.25, 0.25, 0.4496, 0.1167, 0.4496, 0.1167, 0.25, 0.25, 0.4197, 0.08029, 0.4197, 0.08029, 0.25, 0.25, 0.3833, 0.05045, 0.3833, 0.05045, 0.25, 0.25, 0.3418, 0.02827, 0.3418, 0.02827, 0.25, 0.25, 0.2968, 0.01461, 0.2968, 0.01461, 0.25, 0.25, 0.25, 0.01, 0.25, 0.01, 0.25, 0.25, 0.2032, 0.01461, 0.2032, 0.01461, 0.25, 0.25, 0.1582, 0.02827, 0.1582, 0.02827, 0.25, 0.25, 0.1167, 0.05045, 0.1167, 0.05045, 0.25, 0.25, 0.08029, 0.08029, 0.08029, 0.08029, 0.25, 0.25, 0.05045, 0.1167, 0.05045, 0.1167, 0.25, 0.25, 0.02827, 0.1582, 0.02827, 0.1582, 0.25, 0.25, 0.01461, 0.2032, 0.01461, 0.2032, 0.25, 0.25, 0.01, 0.25, 0.01, 0.25, 0.25, 0.25, 0.01461, 0.2968, 0.01461, 0.2968, 0.25, 0.25, 0.02827, 0.3418, 0.02827, 0.3418, 0.25, 0.25, 0.05045, 0.3833, 0.05045, 0.3833, 0.25, 0.25, 0.08029, 0.4197, 0.08029, 0.4197, 0.25, 0.25, 0.1167, 0.4496, 0.1167, 0.4496, 0.25, 0.25, 0.1582, 0.4717, 0.75, 0.49, 0.7968, 0.4854, 0.8418, 0.4717, 0.8833, 0.4496, 0.9197, 0.4197, 0.9496, 0.3833, 0.9717, 0.3418, 0.9854, 0.2968, 0.99, 0.25, 0.9854, 0.2032, 0.9717, 0.1582, 0.9496, 0.1167, 0.9197, 0.08029, 0.8833, 0.05045, 0.8418, 0.02827, 0.7968, 0.01461, 0.75, 0.01, 0.7032, 0.01461, 0.6582, 0.02827, 0.6167, 0.05045, 0.5803, 0.08029, 0.5504, 0.1167, 0.5283, 0.1582, 0.5146, 0.2032, 0.51, 0.25, 0.5146, 0.2968, 0.5283, 0.3418, 0.5504, 0.3833, 0.5803, 0.4197, 0.6167, 0.4496, 0.6582, 0.4717, 0.7032, 0.4854, 0.1582, 0.4717, 0.25, 0.25, 0.2032, 0.4854, 0.2032, 0.4854, 0.25, 0.25, 0.25, 0.49, 0.25, 0.49, 0.25, 0.25, 0.2968, 0.4854, 0.2968, 0.4854, 0.25, 0.25, 0.3418, 0.4717, 0.3418, 0.4717, 0.25, 0.25, 0.3833, 0.4496, 0.3833, 0.4496, 0.25, 0.25, 0.4197, 0.4197, 0.4197, 0.4197, 0.25, 0.25, 0.4496, 0.3833, 0.4496, 0.3833, 0.25, 0.25, 0.4717, 0.3418, 0.4717, 0.3418, 0.25, 0.25, 0.4854, 0.2968, 0.4854, 0.2968, 0.25, 0.25, 0.49, 0.25, 0.49, 0.25, 0.25, 0.25, 0.4854, 0.2032, 0.4854, 0.2032, 0.25, 0.25, 0.4717, 0.1582, 0.4717, 0.1582, 0.25, 0.25, 0.4496, 0.1167, 0.4496, 0.1167, 0.25, 0.25, 0.4197, 0.08029, 0.4197, 0.08029, 0.25, 0.25, 0.3833, 0.05045, 0.3833, 0.05045, 0.25, 0.25, 0.3418, 0.02827, 0.3418, 0.02827, 0.25, 0.25, 0.2968, 0.01461, 0.2968, 0.01461, 0.25, 0.25, 0.25, 0.01, 0.25, 0.01, 0.25, 0.25, 0.2032, 0.01461, 0.2032, 0.01461, 0.25, 0.25, 0.1582, 0.02827, 0.1582, 0.02827, 0.25, 0.25, 0.1167, 0.05045, 0.1167, 0.05045, 0.25, 0.25, 0.08029, 0.08029, 0.08029, 0.08029, 0.25, 0.25, 0.05045, 0.1167, 0.05045, 0.1167, 0.25, 0.25, 0.02827, 0.1582, 0.02827, 0.1582, 0.25, 0.25, 0.01461, 0.2032, 0.01461, 0.2032, 0.25, 0.25, 0.01, 0.25, 0.01, 0.25, 0.25, 0.25, 0.01461, 0.2968, 0.01461, 0.2968, 0.25, 0.25, 0.02827, 0.3418, 0.02827, 0.3418, 0.25, 0.25, 0.05045, 0.3833, 0.05045, 0.3833, 0.25, 0.25, 0.08029, 0.4197, 0.08029, 0.4197, 0.25, 0.25, 0.1167, 0.4496, 0.1167, 0.4496, 0.25, 0.25, 0.1582, 0.4717, 0.75, 0.49, 0.7968, 0.4854, 0.8418, 0.4717, 0.8833, 0.4496, 0.9197, 0.4197, 0.9496, 0.3833, 0.9717, 0.3418, 0.9854, 0.2968, 0.99, 0.25, 0.9854, 0.2032, 0.9717, 0.1582, 0.9496, 0.1167, 0.9197, 0.08029, 0.8833, 0.05045, 0.8418, 0.02827, 0.7968, 0.01461, 0.75, 0.01, 0.7032, 0.01461, 0.6582, 0.02827, 0.6167, 0.05045, 0.5803, 0.08029, 0.5504, 0.1167, 0.5283, 0.1582, 0.5146, 0.2032, 0.51, 0.25, 0.5146, 0.2968, 0.5283, 0.3418, 0.5504, 0.3833, 0.5803, 0.4197, 0.6167, 0.4496, 0.6582, 0.4717, 0.7032, 0.4854, 0.1582, 0.4717, 0.25, 0.25, 0.2032, 0.4854, 0.2032, 0.4854, 0.25, 0.25, 0.25, 0.49, 0.25, 0.49, 0.25, 0.25, 0.2968, 0.4854, 0.2968, 0.4854, 0.25, 0.25, 0.3418, 0.4717, 0.3418, 0.4717, 0.25, 0.25, 0.3833, 0.4496, 0.3833, 0.4496, 0.25, 0.25, 0.4197, 0.4197, 0.4197, 0.4197, 0.25, 0.25, 0.4496, 0.3833, 0.4496, 0.3833, 0.25, 0.25, 0.4717, 0.3418, 0.4717, 0.3418, 0.25, 0.25, 0.4854, 0.2968, 0.4854, 0.2968, 0.25, 0.25, 0.49, 0.25, 0.49, 0.25, 0.25, 0.25, 0.4854, 0.2032, 0.4854, 0.2032, 0.25, 0.25, 0.4717, 0.1582, 0.4717, 0.1582, 0.25, 0.25, 0.4496, 0.1167, 0.4496, 0.1167, 0.25, 0.25, 0.4197, 0.08029, 0.4197, 0.08029, 0.25, 0.25, 0.3833, 0.05045, 0.3833, 0.05045, 0.25, 0.25, 0.3418, 0.02827, 0.3418, 0.02827, 0.25, 0.25, 0.2968, 0.01461, 0.2968, 0.01461, 0.25, 0.25, 0.25, 0.01, 0.25, 0.01, 0.25, 0.25, 0.2032, 0.01461, 0.2032, 0.01461, 0.25, 0.25, 0.1582, 0.02827, 0.1582, 0.02827, 0.25, 0.25, 0.1167, 0.05045, 0.1167, 0.05045, 0.25, 0.25, 0.08029, 0.08029, 0.08029, 0.08029, 0.25, 0.25, 0.05045, 0.1167, 0.05045, 0.1167, 0.25, 0.25, 0.02827, 0.1582, 0.02827, 0.1582, 0.25, 0.25, 0.01461, 0.2032, 0.01461, 0.2032, 0.25, 0.25, 0.01, 0.25, 0.01, 0.25, 0.25, 0.25, 0.01461, 0.2968, 0.01461, 0.2968, 0.25, 0.25, 0.02827, 0.3418, 0.02827, 0.3418, 0.25, 0.25, 0.05045, 0.3833, 0.05045, 0.3833, 0.25, 0.25, 0.08029, 0.4197, 0.08029, 0.4197, 0.25, 0.25, 0.1167, 0.4496, 0.1167, 0.4496, 0.25, 0.25, 0.1582, 0.4717, 0.75, 0.49, 0.7968, 0.4854, 0.8418, 0.4717, 0.8833, 0.4496, 0.9197, 0.4197, 0.9496, 0.3833, 0.9717, 0.3418, 0.9854, 0.2968, 0.99, 0.25, 0.9854, 0.2032, 0.9717, 0.1582, 0.9496, 0.1167, 0.9197, 0.08029, 0.8833, 0.05045, 0.8418, 0.02827, 0.7968, 0.01461, 0.75, 0.01, 0.7032, 0.01461, 0.6582, 0.02827, 0.6167, 0.05045, 0.5803, 0.08029, 0.5504, 0.1167, 0.5283, 0.1582, 0.5146, 0.2032, 0.51, 0.25, 0.5146, 0.2968, 0.5283, 0.3418, 0.5504, 0.3833, 0.5803, 0.4197, 0.6167, 0.4496, 0.6582, 0.4717, 0.7032, 0.4854, 0.1582, 0.4717, 0.25, 0.25, 0.2032, 0.4854, 0.2032, 0.4854, 0.25, 0.25, 0.25, 0.49, 0.25, 0.49, 0.25, 0.25, 0.2968, 0.4854, 0.2968, 0.4854, 0.25, 0.25, 0.3418, 0.4717, 0.3418, 0.4717, 0.25, 0.25, 0.3833, 0.4496, 0.3833, 0.4496, 0.25, 0.25, 0.4197, 0.4197, 0.4197, 0.4197, 0.25, 0.25, 0.4496, 0.3833, 0.4496, 0.3833, 0.25, 0.25, 0.4717, 0.3418, 0.4717, 0.3418, 0.25, 0.25, 0.4854, 0.2968, 0.4854, 0.2968, 0.25, 0.25, 0.49, 0.25, 0.49, 0.25, 0.25, 0.25, 0.4854, 0.2032, 0.4854, 0.2032, 0.25, 0.25, 0.4717, 0.1582, 0.4717, 0.1582, 0.25, 0.25, 0.4496, 0.1167, 0.4496, 0.1167, 0.25, 0.25, 0.4197, 0.08029, 0.4197, 0.08029, 0.25, 0.25, 0.3833, 0.05045, 0.3833, 0.05045, 0.25, 0.25, 0.3418, 0.02827, 0.3418, 0.02827, 0.25, 0.25, 0.2968, 0.01461, 0.2968, 0.01461, 0.25, 0.25, 0.25, 0.01, 0.25, 0.01, 0.25, 0.25, 0.2032, 0.01461, 0.2032, 0.01461, 0.25, 0.25, 0.1582, 0.02827, 0.1582, 0.02827, 0.25, 0.25, 0.1167, 0.05045, 0.1167, 0.05045, 0.25, 0.25, 0.08029, 0.08029, 0.08029, 0.08029, 0.25, 0.25, 0.05045, 0.1167, 0.05045, 0.1167, 0.25, 0.25, 0.02827, 0.1582, 0.02827, 0.1582, 0.25, 0.25, 0.01461, 0.2032, 0.01461, 0.2032, 0.25, 0.25, 0.01, 0.25, 0.01, 0.25, 0.25, 0.25, 0.01461, 0.2968, 0.01461, 0.2968, 0.25, 0.25, 0.02827, 0.3418, 0.02827, 0.3418, 0.25, 0.25, 0.05045, 0.3833, 0.05045, 0.3833, 0.25, 0.25, 0.08029, 0.4197, 0.08029, 0.4197, 0.25, 0.25, 0.1167, 0.4496, 0.1167, 0.4496, 0.25, 0.25, 0.1582, 0.4717, 0.75, 0.49, 0.7968, 0.4854, 0.8418, 0.4717, 0.8833, 0.4496, 0.9197, 0.4197, 0.9496, 0.3833, 0.9717, 0.3418, 0.9854, 0.2968, 0.99, 0.25, 0.9854, 0.2032, 0.9717, 0.1582, 0.9496, 0.1167, 0.9197, 0.08029, 0.8833, 0.05045, 0.8418, 0.02827, 0.7968, 0.01461, 0.75, 0.01, 0.7032, 0.01461, 0.6582, 0.02827, 0.6167, 0.05045, 0.5803, 0.08029, 0.5504, 0.1167, 0.5283, 0.1582, 0.5146, 0.2032, 0.51, 0.25, 0.5146, 0.2968, 0.5283, 0.3418, 0.5504, 0.3833, 0.5803, 0.4197, 0.6167, 0.4496, 0.6582, 0.4717, 0.7032, 0.4854, 0.1582, 0.4717, 0.25, 0.25, 0.2032, 0.4854, 0.2032, 0.4854, 0.25, 0.25, 0.25, 0.49, 0.25, 0.49, 0.25, 0.25, 0.2968, 0.4854, 0.2968, 0.4854, 0.25, 0.25, 0.3418, 0.4717, 0.3418, 0.4717, 0.25, 0.25, 0.3833, 0.4496, 0.3833, 0.4496, 0.25, 0.25, 0.4197, 0.4197, 0.4197, 0.4197, 0.25, 0.25, 0.4496, 0.3833, 0.4496, 0.3833, 0.25, 0.25, 0.4717, 0.3418, 0.4717, 0.3418, 0.25, 0.25, 0.4854, 0.2968, 0.4854, 0.2968, 0.25, 0.25, 0.49, 0.25, 0.49, 0.25, 0.25, 0.25, 0.4854, 0.2032, 0.4854, 0.2032, 0.25, 0.25, 0.4717, 0.1582, 0.4717, 0.1582, 0.25, 0.25, 0.4496, 0.1167, 0.4496, 0.1167, 0.25, 0.25, 0.4197, 0.08029, 0.4197, 0.08029, 0.25, 0.25, 0.3833, 0.05045, 0.3833, 0.05045, 0.25, 0.25, 0.3418, 0.02827, 0.3418, 0.02827, 0.25, 0.25, 0.2968, 0.01461, 0.2968, 0.01461, 0.25, 0.25, 0.25, 0.01, 0.25, 0.01, 0.25, 0.25, 0.2032, 0.01461, 0.2032, 0.01461, 0.25, 0.25, 0.1582, 0.02827, 0.1582, 0.02827, 0.25, 0.25, 0.1167, 0.05045, 0.1167, 0.05045, 0.25, 0.25, 0.08029, 0.08029, 0.08029, 0.08029, 0.25, 0.25, 0.05045, 0.1167, 0.05045, 0.1167, 0.25, 0.25, 0.02827, 0.1582, 0.02827, 0.1582, 0.25, 0.25, 0.01461, 0.2032, 0.01461, 0.2032, 0.25, 0.25, 0.01, 0.25, 0.01, 0.25, 0.25, 0.25, 0.01461, 0.2968, 0.01461, 0.2968, 0.25, 0.25, 0.02827, 0.3418, 0.02827, 0.3418, 0.25, 0.25, 0.05045, 0.3833, 0.05045, 0.3833, 0.25, 0.25, 0.08029, 0.4197, 0.08029, 0.4197, 0.25, 0.25, 0.1167, 0.4496, 0.1167, 0.4496, 0.25, 0.25, 0.1582, 0.4717, 0.75, 0.49, 0.7968, 0.4854, 0.8418, 0.4717, 0.8833, 0.4496, 0.9197, 0.4197, 0.9496, 0.3833, 0.9717, 0.3418, 0.9854, 0.2968, 0.99, 0.25, 0.9854, 0.2032, 0.9717, 0.1582, 0.9496, 0.1167, 0.9197, 0.08029, 0.8833, 0.05045, 0.8418, 0.02827, 0.7968, 0.01461, 0.75, 0.01, 0.7032, 0.01461, 0.6582, 0.02827, 0.6167, 0.05045, 0.5803, 0.08029, 0.5504, 0.1167, 0.5283, 0.1582, 0.5146, 0.2032, 0.51, 0.25, 0.5146, 0.2968, 0.5283, 0.3418, 0.5504, 0.3833, 0.5803, 0.4197, 0.6167, 0.4496, 0.6582, 0.4717, 0.7032, 0.4854, 0.1582, 0.4717, 0.25, 0.25, 0.2032, 0.4854, 0.2032, 0.4854, 0.25, 0.25, 0.25, 0.49, 0.25, 0.49, 0.25, 0.25, 0.2968, 0.4854, 0.2968, 0.4854, 0.25, 0.25, 0.3418, 0.4717, 0.3418, 0.4717, 0.25, 0.25, 0.3833, 0.4496, 0.3833, 0.4496, 0.25, 0.25, 0.4197, 0.4197, 0.4197, 0.4197, 0.25, 0.25, 0.4496, 0.3833, 0.4496, 0.3833, 0.25, 0.25, 0.4717, 0.3418, 0.4717, 0.3418, 0.25, 0.25, 0.4854, 0.2968, 0.4854, 0.2968, 0.25, 0.25, 0.49, 0.25, 0.49, 0.25, 0.25, 0.25, 0.4854, 0.2032, 0.4854, 0.2032, 0.25, 0.25, 0.4717, 0.1582, 0.4717, 0.1582, 0.25, 0.25, 0.4496, 0.1167, 0.4496, 0.1167, 0.25, 0.25, 0.4197, 0.08029, 0.4197, 0.08029, 0.25, 0.25, 0.3833, 0.05045, 0.3833, 0.05045, 0.25, 0.25, 0.3418, 0.02827, 0.3418, 0.02827, 0.25, 0.25, 0.2968, 0.01461, 0.2968, 0.01461, 0.25, 0.25, 0.25, 0.01, 0.25, 0.01, 0.25, 0.25, 0.2032, 0.01461, 0.2032, 0.01461, 0.25, 0.25, 0.1582, 0.02827, 0.1582, 0.02827, 0.25, 0.25, 0.1167, 0.05045, 0.1167, 0.05045, 0.25, 0.25, 0.08029, 0.08029, 0.08029, 0.08029, 0.25, 0.25, 0.05045, 0.1167, 0.05045, 0.1167, 0.25, 0.25, 0.02827, 0.1582, 0.02827, 0.1582, 0.25, 0.25, 0.01461, 0.2032, 0.01461, 0.2032, 0.25, 0.25, 0.01, 0.25, 0.01, 0.25, 0.25, 0.25, 0.01461, 0.2968, 0.01461, 0.2968, 0.25, 0.25, 0.02827, 0.3418, 0.02827, 0.3418, 0.25, 0.25, 0.05045, 0.3833, 0.05045, 0.3833, 0.25, 0.25, 0.08029, 0.4197, 0.08029, 0.4197, 0.25, 0.25, 0.1167, 0.4496, 0.1167, 0.4496, 0.25, 0.25, 0.1582, 0.4717, 0.75, 0.49, 0.7968, 0.4854, 0.8418, 0.4717, 0.8833, 0.4496, 0.9197, 0.4197, 0.9496, 0.3833, 0.9717, 0.3418, 0.9854, 0.2968, 0.99, 0.25, 0.9854, 0.2032, 0.9717, 0.1582, 0.9496, 0.1167, 0.9197, 0.08029, 0.8833, 0.05045, 0.8418, 0.02827, 0.7968, 0.01461, 0.75, 0.01, 0.7032, 0.01461, 0.6582, 0.02827, 0.6167, 0.05045, 0.5803, 0.08029, 0.5504, 0.1167, 0.5283, 0.1582, 0.5146, 0.2032, 0.51, 0.25, 0.5146, 0.2968, 0.5283, 0.3418, 0.5504, 0.3833, 0.5803, 0.4197, 0.6167, 0.4496, 0.6582, 0.4717, 0.7032, 0.4854, 0.1582, 0.4717, 0.25, 0.25, 0.2032, 0.4854, 0.2032, 0.4854, 0.25, 0.25, 0.25, 0.49, 0.25, 0.49, 0.25, 0.25, 0.2968, 0.4854, 0.2968, 0.4854, 0.25, 0.25, 0.3418, 0.4717, 0.3418, 0.4717, 0.25, 0.25, 0.3833, 0.4496, 0.3833, 0.4496, 0.25, 0.25, 0.4197, 0.4197, 0.4197, 0.4197, 0.25, 0.25, 0.4496, 0.3833, 0.4496, 0.3833, 0.25, 0.25, 0.4717, 0.3418, 0.4717, 0.3418, 0.25, 0.25, 0.4854, 0.2968, 0.4854, 0.2968, 0.25, 0.25, 0.49, 0.25, 0.49, 0.25, 0.25, 0.25, 0.4854, 0.2032, 0.4854, 0.2032, 0.25, 0.25, 0.4717, 0.1582, 0.4717, 0.1582, 0.25, 0.25, 0.4496, 0.1167, 0.4496, 0.1167, 0.25, 0.25, 0.4197, 0.08029, 0.4197, 0.08029, 0.25, 0.25, 0.3833, 0.05045, 0.3833, 0.05045, 0.25, 0.25, 0.3418, 0.02827, 0.3418, 0.02827, 0.25, 0.25, 0.2968, 0.01461, 0.2968, 0.01461, 0.25, 0.25, 0.25, 0.01, 0.25, 0.01, 0.25, 0.25, 0.2032, 0.01461, 0.2032, 0.01461, 0.25, 0.25, 0.1582, 0.02827, 0.1582, 0.02827, 0.25, 0.25, 0.1167, 0.05045, 0.1167, 0.05045, 0.25, 0.25, 0.08029, 0.08029, 0.08029, 0.08029, 0.25, 0.25, 0.05045, 0.1167, 0.05045, 0.1167, 0.25, 0.25, 0.02827, 0.1582, 0.02827, 0.1582, 0.25, 0.25, 0.01461, 0.2032, 0.01461, 0.2032, 0.25, 0.25, 0.01, 0.25, 0.01, 0.25, 0.25, 0.25, 0.01461, 0.2968, 0.01461, 0.2968, 0.25, 0.25, 0.02827, 0.3418, 0.02827, 0.3418, 0.25, 0.25, 0.05045, 0.3833, 0.05045, 0.3833, 0.25, 0.25, 0.08029, 0.4197, 0.08029, 0.4197, 0.25, 0.25, 0.1167, 0.4496, 0.1167, 0.4496, 0.25, 0.25, 0.1582, 0.4717, 0.75, 0.49, 0.7968, 0.4854, 0.8418, 0.4717, 0.8833, 0.4496, 0.9197, 0.4197, 0.9496, 0.3833, 0.9717, 0.3418, 0.9854, 0.2968, 0.99, 0.25, 0.9854, 0.2032, 0.9717, 0.1582, 0.9496, 0.1167, 0.9197, 0.08029, 0.8833, 0.05045, 0.8418, 0.02827, 0.7968, 0.01461, 0.75, 0.01, 0.7032, 0.01461, 0.6582, 0.02827, 0.6167, 0.05045, 0.5803, 0.08029, 0.5504, 0.1167, 0.5283, 0.1582, 0.5146, 0.2032, 0.51, 0.25, 0.5146, 0.2968, 0.5283, 0.3418, 0.5504, 0.3833, 0.5803, 0.4197, 0.6167, 0.4496, 0.6582, 0.4717, 0.7032, 0.4854, 0.1582, 0.4717, 0.25, 0.25, 0.2032, 0.4854, 0.2032, 0.4854, 0.25, 0.25, 0.25, 0.49, 0.25, 0.49, 0.25, 0.25, 0.2968, 0.4854, 0.2968, 0.4854, 0.25, 0.25, 0.3418, 0.4717, 0.3418, 0.4717, 0.25, 0.25, 0.3833, 0.4496, 0.3833, 0.4496, 0.25, 0.25, 0.4197, 0.4197, 0.4197, 0.4197, 0.25, 0.25, 0.4496, 0.3833, 0.4496, 0.3833, 0.25, 0.25, 0.4717, 0.3418, 0.4717, 0.3418, 0.25, 0.25, 0.4854, 0.2968, 0.4854, 0.2968, 0.25, 0.25, 0.49, 0.25, 0.49, 0.25, 0.25, 0.25, 0.4854, 0.2032, 0.4854, 0.2032, 0.25, 0.25, 0.4717, 0.1582, 0.4717, 0.1582, 0.25, 0.25, 0.4496, 0.1167, 0.4496, 0.1167, 0.25, 0.25, 0.4197, 0.08029, 0.4197, 0.08029, 0.25, 0.25, 0.3833, 0.05045, 0.3833, 0.05045, 0.25, 0.25, 0.3418, 0.02827, 0.3418, 0.02827, 0.25, 0.25, 0.2968, 0.01461, 0.2968, 0.01461, 0.25, 0.25, 0.25, 0.01, 0.25, 0.01, 0.25, 0.25, 0.2032, 0.01461, 0.2032, 0.01461, 0.25, 0.25, 0.1582, 0.02827, 0.1582, 0.02827, 0.25, 0.25, 0.1167, 0.05045, 0.1167, 0.05045, 0.25, 0.25, 0.08029, 0.08029, 0.08029, 0.08029, 0.25, 0.25, 0.05045, 0.1167, 0.05045, 0.1167, 0.25, 0.25, 0.02827, 0.1582, 0.02827, 0.1582, 0.25, 0.25, 0.01461, 0.2032, 0.01461, 0.2032, 0.25, 0.25, 0.01, 0.25, 0.01, 0.25, 0.25, 0.25, 0.01461, 0.2968, 0.01461, 0.2968, 0.25, 0.25, 0.02827, 0.3418, 0.02827, 0.3418, 0.25, 0.25, 0.05045, 0.3833, 0.05045, 0.3833, 0.25, 0.25, 0.08029, 0.4197, 0.08029, 0.4197, 0.25, 0.25, 0.1167, 0.4496, 0.1167, 0.4496, 0.25, 0.25, 0.1582, 0.4717, 0.75, 0.49, 0.7968, 0.4854, 0.8418, 0.4717, 0.8833, 0.4496, 0.9197, 0.4197, 0.9496, 0.3833, 0.9717, 0.3418, 0.9854, 0.2968, 0.99, 0.25, 0.9854, 0.2032, 0.9717, 0.1582, 0.9496, 0.1167, 0.9197, 0.08029, 0.8833, 0.05045, 0.8418, 0.02827, 0.7968, 0.01461, 0.75, 0.01, 0.7032, 0.01461, 0.6582, 0.02827, 0.6167, 0.05045, 0.5803, 0.08029, 0.5504, 0.1167, 0.5283, 0.1582, 0.5146, 0.2032, 0.51, 0.25, 0.5146, 0.2968, 0.5283, 0.3418, 0.5504, 0.3833, 0.5803, 0.4197, 0.6167, 0.4496, 0.6582, 0.4717, 0.7032, 0.4854, 0.1582, 0.4717, 0.25, 0.25, 0.2032, 0.4854, 0.2032, 0.4854, 0.25, 0.25, 0.25, 0.49, 0.25, 0.49, 0.25, 0.25, 0.2968, 0.4854, 0.2968, 0.4854, 0.25, 0.25, 0.3418, 0.4717, 0.3418, 0.4717, 0.25, 0.25, 0.3833, 0.4496, 0.3833, 0.4496, 0.25, 0.25, 0.4197, 0.4197, 0.4197, 0.4197, 0.25, 0.25, 0.4496, 0.3833, 0.4496, 0.3833, 0.25, 0.25, 0.4717, 0.3418, 0.4717, 0.3418, 0.25, 0.25, 0.4854, 0.2968, 0.4854, 0.2968, 0.25, 0.25, 0.49, 0.25, 0.49, 0.25, 0.25, 0.25, 0.4854, 0.2032, 0.4854, 0.2032, 0.25, 0.25, 0.4717, 0.1582, 0.4717, 0.1582, 0.25, 0.25, 0.4496, 0.1167, 0.4496, 0.1167, 0.25, 0.25, 0.4197, 0.08029, 0.4197, 0.08029, 0.25, 0.25, 0.3833, 0.05045, 0.3833, 0.05045, 0.25, 0.25, 0.3418, 0.02827, 0.3418, 0.02827, 0.25, 0.25, 0.2968, 0.01461, 0.2968, 0.01461, 0.25, 0.25, 0.25, 0.01, 0.25, 0.01, 0.25, 0.25, 0.2032, 0.01461, 0.2032, 0.01461, 0.25, 0.25, 0.1582, 0.02827, 0.1582, 0.02827, 0.25, 0.25, 0.1167, 0.05045, 0.1167, 0.05045, 0.25, 0.25, 0.08029, 0.08029, 0.08029, 0.08029, 0.25, 0.25, 0.05045, 0.1167, 0.05045, 0.1167, 0.25, 0.25, 0.02827, 0.1582, 0.02827, 0.1582, 0.25, 0.25, 0.01461, 0.2032, 0.01461, 0.2032, 0.25, 0.25, 0.01, 0.25, 0.01, 0.25, 0.25, 0.25, 0.01461, 0.2968, 0.01461, 0.2968, 0.25, 0.25, 0.02827, 0.3418, 0.02827, 0.3418, 0.25, 0.25, 0.05045, 0.3833, 0.05045, 0.3833, 0.25, 0.25, 0.08029, 0.4197, 0.08029, 0.4197, 0.25, 0.25, 0.1167, 0.4496, 0.1167, 0.4496, 0.25, 0.25, 0.1582, 0.4717, 0.75, 0.49, 0.7968, 0.4854, 0.8418, 0.4717, 0.8833, 0.4496, 0.9197, 0.4197, 0.9496, 0.3833, 0.9717, 0.3418, 0.9854, 0.2968, 0.99, 0.25, 0.9854, 0.2032, 0.9717, 0.1582, 0.9496, 0.1167, 0.9197, 0.08029, 0.8833, 0.05045, 0.8418, 0.02827, 0.7968, 0.01461, 0.75, 0.01, 0.7032, 0.01461, 0.6582, 0.02827, 0.6167, 0.05045, 0.5803, 0.08029, 0.5504, 0.1167, 0.5283, 0.1582, 0.5146, 0.2032, 0.51, 0.25, 0.5146, 0.2968, 0.5283, 0.3418, 0.5504, 0.3833, 0.5803, 0.4197, 0.6167, 0.4496, 0.6582, 0.4717, 0.7032, 0.4854, 0.1582, 0.4717, 0.25, 0.25, 0.2032, 0.4854, 0.2032, 0.4854, 0.25, 0.25, 0.25, 0.49, 0.25, 0.49, 0.25, 0.25, 0.2968, 0.4854, 0.2968, 0.4854, 0.25, 0.25, 0.3418, 0.4717, 0.3418, 0.4717, 0.25, 0.25, 0.3833, 0.4496, 0.3833, 0.4496, 0.25, 0.25, 0.4197, 0.4197, 0.4197, 0.4197, 0.25, 0.25, 0.4496, 0.3833, 0.4496, 0.3833, 0.25, 0.25, 0.4717, 0.3418, 0.4717, 0.3418, 0.25, 0.25, 0.4854, 0.2968, 0.4854, 0.2968, 0.25, 0.25, 0.49, 0.25, 0.49, 0.25, 0.25, 0.25, 0.4854, 0.2032, 0.4854, 0.2032, 0.25, 0.25, 0.4717, 0.1582, 0.4717, 0.1582, 0.25, 0.25, 0.4496, 0.1167, 0.4496, 0.1167, 0.25, 0.25, 0.4197, 0.08029, 0.4197, 0.08029, 0.25, 0.25, 0.3833, 0.05045, 0.3833, 0.05045, 0.25, 0.25, 0.3418, 0.02827, 0.3418, 0.02827, 0.25, 0.25, 0.2968, 0.01461, 0.2968, 0.01461, 0.25, 0.25, 0.25, 0.01, 0.25, 0.01, 0.25, 0.25, 0.2032, 0.01461, 0.2032, 0.01461, 0.25, 0.25, 0.1582, 0.02827, 0.1582, 0.02827, 0.25, 0.25, 0.1167, 0.05045, 0.1167, 0.05045, 0.25, 0.25, 0.08029, 0.08029, 0.08029, 0.08029, 0.25, 0.25, 0.05045, 0.1167, 0.05045, 0.1167, 0.25, 0.25, 0.02827, 0.1582, 0.02827, 0.1582, 0.25, 0.25, 0.01461, 0.2032, 0.01461, 0.2032, 0.25, 0.25, 0.01, 0.25, 0.01, 0.25, 0.25, 0.25, 0.01461, 0.2968, 0.01461, 0.2968, 0.25, 0.25, 0.02827, 0.3418, 0.02827, 0.3418, 0.25, 0.25, 0.05045, 0.3833, 0.05045, 0.3833, 0.25, 0.25, 0.08029, 0.4197, 0.08029, 0.4197, 0.25, 0.25, 0.1167, 0.4496, 0.1167, 0.4496, 0.25, 0.25, 0.1582, 0.4717, 0.75, 0.49, 0.7968, 0.4854, 0.8418, 0.4717, 0.8833, 0.4496, 0.9197, 0.4197, 0.9496, 0.3833, 0.9717, 0.3418, 0.9854, 0.2968, 0.99, 0.25, 0.9854, 0.2032, 0.9717, 0.1582, 0.9496, 0.1167, 0.9197, 0.08029, 0.8833, 0.05045, 0.8418, 0.02827, 0.7968, 0.01461, 0.75, 0.01, 0.7032, 0.01461, 0.6582, 0.02827, 0.6167, 0.05045, 0.5803, 0.08029, 0.5504, 0.1167, 0.5283, 0.1582, 0.5146, 0.2032, 0.51, 0.25, 0.5146, 0.2968, 0.5283, 0.3418, 0.5504, 0.3833, 0.5803, 0.4197, 0.6167, 0.4496, 0.6582, 0.4717, 0.7032, 0.4854, 0.1582, 0.4717, 0.25, 0.25, 0.2032, 0.4854, 0.2032, 0.4854, 0.25, 0.25, 0.25, 0.49, 0.25, 0.49, 0.25, 0.25, 0.2968, 0.4854, 0.2968, 0.4854, 0.25, 0.25, 0.3418, 0.4717, 0.3418, 0.4717, 0.25, 0.25, 0.3833, 0.4496, 0.3833, 0.4496, 0.25, 0.25, 0.4197, 0.4197, 0.4197, 0.4197, 0.25, 0.25, 0.4496, 0.3833, 0.4496, 0.3833, 0.25, 0.25, 0.4717, 0.3418, 0.4717, 0.3418, 0.25, 0.25, 0.4854, 0.2968, 0.4854, 0.2968, 0.25, 0.25, 0.49, 0.25, 0.49, 0.25, 0.25, 0.25, 0.4854, 0.2032, 0.4854, 0.2032, 0.25, 0.25, 0.4717, 0.1582, 0.4717, 0.1582, 0.25, 0.25, 0.4496, 0.1167, 0.4496, 0.1167, 0.25, 0.25, 0.4197, 0.08029, 0.4197, 0.08029, 0.25, 0.25, 0.3833, 0.05045, 0.3833, 0.05045, 0.25, 0.25, 0.3418, 0.02827, 0.3418, 0.02827, 0.25, 0.25, 0.2968, 0.01461, 0.2968, 0.01461, 0.25, 0.25, 0.25, 0.01, 0.25, 0.01, 0.25, 0.25, 0.2032, 0.01461, 0.2032, 0.01461, 0.25, 0.25, 0.1582, 0.02827, 0.1582, 0.02827, 0.25, 0.25, 0.1167, 0.05045, 0.1167, 0.05045, 0.25, 0.25, 0.08029, 0.08029, 0.08029, 0.08029, 0.25, 0.25, 0.05045, 0.1167, 0.05045, 0.1167, 0.25, 0.25, 0.02827, 0.1582, 0.02827, 0.1582, 0.25, 0.25, 0.01461, 0.2032, 0.01461, 0.2032, 0.25, 0.25, 0.01, 0.25, 0.01, 0.25, 0.25, 0.25, 0.01461, 0.2968, 0.01461, 0.2968, 0.25, 0.25, 0.02827, 0.3418, 0.02827, 0.3418, 0.25, 0.25, 0.05045, 0.3833, 0.05045, 0.3833, 0.25, 0.25, 0.08029, 0.4197, 0.08029, 0.4197, 0.25, 0.25, 0.1167, 0.4496, 0.1167, 0.4496, 0.25, 0.25, 0.1582, 0.4717, 0.75, 0.49, 0.7968, 0.4854, 0.8418, 0.4717, 0.8833, 0.4496, 0.9197, 0.4197, 0.9496, 0.3833, 0.9717, 0.3418, 0.9854, 0.2968, 0.99, 0.25, 0.9854, 0.2032, 0.9717, 0.1582, 0.9496, 0.1167, 0.9197, 0.08029, 0.8833, 0.05045, 0.8418, 0.02827, 0.7968, 0.01461, 0.75, 0.01, 0.7032, 0.01461, 0.6582, 0.02827, 0.6167, 0.05045, 0.5803, 0.08029, 0.5504, 0.1167, 0.5283, 0.1582, 0.5146, 0.2032, 0.51, 0.25, 0.5146, 0.2968, 0.5283, 0.3418, 0.5504, 0.3833, 0.5803, 0.4197, 0.6167, 0.4496, 0.6582, 0.4717, 0.7032, 0.4854, 0.1582, 0.4717, 0.25, 0.25, 0.2032, 0.4854, 0.2032, 0.4854, 0.25, 0.25, 0.25, 0.49])
me_plane.use_remesh_fix_poles = True
me_plane.use_remesh_preserve_attributes = False
me_plane.update()
me_cube_001 = bpy.data.meshes.new('Cube.001')
me_cube_001.from_pydata([(-1.0, -1.0, -1.0), (-1.0, -1.0, 1.0), (-1.0, 1.0, -1.0), (-1.0, 1.0, 1.0), (1.0, -1.0, -1.0), (1.0, -1.0, 1.0), (1.0, 1.0, -1.0), (1.0, 1.0, 1.0)], [], [(0, 1, 3, 2), (2, 3, 7, 6), (6, 7, 5, 4), (4, 5, 1, 0), (2, 6, 4, 0), (7, 3, 1, 5)])
_uv = me_cube_001.uv_layers.new(name='UVMap')
_uv.uv.foreach_set('vector', [0.375, 0.0, 0.625, 0.0, 0.625, 0.25, 0.375, 0.25, 0.375, 0.25, 0.625, 0.25, 0.625, 0.5, 0.375, 0.5, 0.375, 0.5, 0.625, 0.5, 0.625, 0.75, 0.375, 0.75, 0.375, 0.75, 0.625, 0.75, 0.625, 1.0, 0.375, 1.0, 0.125, 0.5, 0.375, 0.5, 0.375, 0.75, 0.125, 0.75, 0.625, 0.5, 0.875, 0.5, 0.875, 0.75, 0.625, 0.75])
me_cube_001.use_remesh_fix_poles = True
me_cube_001.use_remesh_preserve_attributes = False
me_cube_001.update()
me_plane_001 = bpy.data.meshes.new('Plane.001')
me_plane_001.from_pydata([(-1.0, -1.0, 0.0), (1.0, -1.0, 0.0), (-1.0, 1.0, 0.0), (1.0, 1.0, 0.0), (-7.649e-08, -0.35, 0.0), (-0.1707, -0.3433, 0.0), (-0.3348, -0.3234, 0.0), (0.1707, -0.3433, 0.0), (0.3348, 0.3234, 0.0), (0.4861, 0.291, 0.0), (0.4861, -0.291, 0.0), (0.3348, -0.3234, 0.0), (0.6202, -0.2467, 0.0), (0.6187, 0.2475, 0.0), (0.7275, 0.1944, 0.0), (0.7275, -0.1944, 0.0), (0.875, -1.53e-08, 0.0), (0.8084, -0.1339, 0.0), (0.8582, -0.06828, 0.0), (-0.4861, -0.291, 0.0), (0.8582, 0.06828, 0.0), (0.6187, -0.2475, 0.0), (0.8084, 0.1339, 0.0), (-0.6187, -0.2475, 0.0), (-0.7275, -0.1944, 0.0), (-0.8084, -0.1339, 0.0), (-0.8582, -0.06828, 0.0), (-0.875, 4.174e-09, 0.0), (-0.8582, 0.06828, 0.0), (-0.6202, 0.2467, 0.0), (-0.7275, 0.1944, 0.0), (-0.8084, 0.1339, 0.0), (-0.6187, 0.2475, 0.0), (-0.4861, 0.291, 0.0), (-0.1707, 0.3433, 0.0), (0.1707, 0.3433, 0.0), (0.0, 0.35, 0.0), (-0.3348, 0.3234, 0.0)], [], [(15, 12, 1, 3, 2, 29, 32, 33, 37, 34, 36, 35, 8, 9, 13, 14, 22, 20, 16, 18, 17), (30, 29, 2, 0, 1, 12, 21, 10, 11, 7, 4, 5, 6, 19, 23, 24, 25, 26, 27, 28, 31)])
_uv = me_plane_001.uv_layers.new(name='UVMap')
_uv.uv.foreach_set('vector', [0.8638, 0.4028, 0.8101, 0.3766, 1.0, 0.0, 1.0, 1.0, 0.0, 1.0, 0.1899, 0.6234, 0.1906, 0.6237, 0.2569, 0.6455, 0.3326, 0.6617, 0.4146, 0.6716, 0.5, 0.675, 0.5854, 0.6716, 0.6674, 0.6617, 0.7431, 0.6455, 0.8094, 0.6237, 0.8638, 0.5972, 0.9042, 0.567, 0.9291, 0.5341, 0.9375, 0.5, 0.9291, 0.4659, 0.9042, 0.433, 0.1362, 0.5972, 0.1899, 0.6234, 0.0, 1.0, 0.0, 0.0, 1.0, 0.0, 0.8101, 0.3766, 0.8094, 0.3763, 0.7431, 0.3545, 0.6674, 0.3383, 0.5854, 0.3284, 0.5, 0.325, 0.4146, 0.3284, 0.3326, 0.3383, 0.2569, 0.3545, 0.1906, 0.3763, 0.1362, 0.4028, 0.0958, 0.433, 0.07091, 0.4659, 0.0625, 0.5, 0.07091, 0.5341, 0.0958, 0.567])
me_plane_001.use_remesh_fix_poles = True
me_plane_001.use_remesh_preserve_attributes = False
me_plane_001.update()

# ---- objects
ob_light = bpy.data.objects.new('Light', light_light)
ob_camera = bpy.data.objects.new('Camera', cam_camera)
ob_spikes = bpy.data.objects.new('spikes', me_plane)
ob_jumping_obstacle = bpy.data.objects.new('jumping obstacle', me_cube_001)
ob_hole_in_floor = bpy.data.objects.new('hole in floor', me_plane_001)

# ---- transforms, parenting, visibility, modifiers, constraints
ob_light.location = (4.076, 1.005, 5.904)
ob_light.rotation_euler = (0.6503, 0.05522, 1.866)
ob_light.lock_rotations_4d = False
ob_light.empty_display_type = 'ARROWS'
ob_light.color = (0.0, 0.0, 0.0, 0.0)
ob_light.lineart.crease_threshold = 0.0
ob_camera.location = (7.359, -6.926, 4.958)
ob_camera.rotation_euler = (1.109, 0.0, 0.8149)
ob_camera.lock_rotations_4d = False
ob_camera.empty_display_type = 'ARROWS'
ob_camera.color = (0.0, 0.0, 0.0, 0.0)
ob_camera.display_type = 'WIRE'
ob_camera.lineart.crease_threshold = 0.0
ob_spikes.location = (0.0, 0.0, 0.0)
ob_jumping_obstacle.location = (0.0, 0.0, 0.0)
ob_jumping_obstacle.scale = (0.5, 1.0, 0.1)
ob_hole_in_floor.location = (0.0, 0.0, 0.0)
ob_hole_in_floor.scale = (2.0, 5.0, 1.0)

# ---- collection membership
col_obstacles.objects.link(ob_light)
col_obstacles.objects.link(ob_camera)
col_obstacles.objects.link(ob_spikes)
col_obstacles.objects.link(ob_jumping_obstacle)
col_obstacles.objects.link(ob_hole_in_floor)

# ---- scene / render settings (as saved in the file)
scene.camera = ob_camera
scene.frame_start = 1; scene.frame_end = 250; scene.frame_set(1)
scene.render.engine = 'BLENDER_EEVEE_NEXT'
scene.cycles.sampling_pattern = 'TABULATED_SOBOL'
scene.cycles.use_light_tree = False
scene.view_settings.view_transform = 'Filmic'
bpy.context.view_layer.update()
